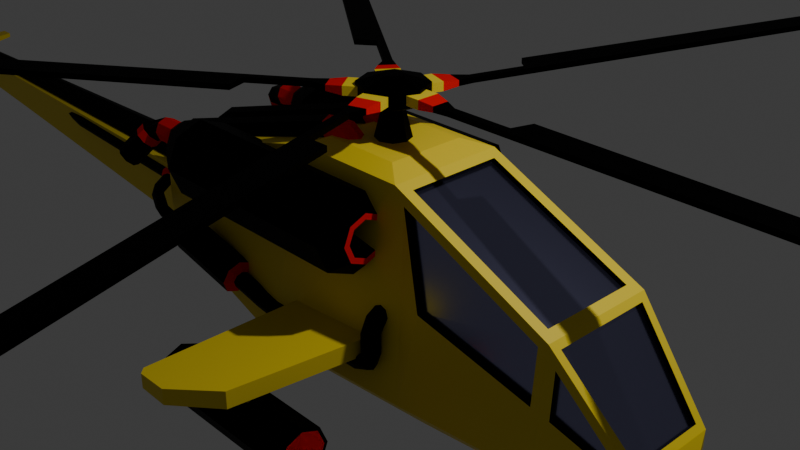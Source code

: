 # Source: Helicopter.blend  (saved by Blender 4.4.32; exported with 4.5.12 LTS)
import bpy
from mathutils import Matrix  # noqa: F401  (used for matrix-valued properties, if any)

bpy.ops.wm.read_factory_settings(use_empty=True)
scene = bpy.context.scene
scene.name = 'Scene'

# ---- collections
col_collection = bpy.data.collections.new('Collection'); scene.collection.children.link(col_collection)

# ---- materials (node trees are filled in below, after node groups)
mat_basematerial = bpy.data.materials.new('BaseMaterial')
mat_basematerial.alpha_threshold = 0.0
mat_basematerial.roughness = 0.5
mat_basematerial.line_color = (0.0, 0.0, 0.0, 1.0)
mat_window = bpy.data.materials.new('Window')
mat_metalbits = bpy.data.materials.new('MetalBits')
mat_redhighlight = bpy.data.materials.new('RedHighlight')

# ---- material node trees
mat_basematerial.use_nodes = True; mat_basematerial.node_tree.nodes.clear()
_N = mat_basematerial.node_tree.nodes; _L = mat_basematerial.node_tree.links
n0 = _N.new('ShaderNodeOutputMaterial'); n0.name = 'Material Output'; n0.location = (300, 300)
n1 = _N.new('ShaderNodeBsdfPrincipled'); n1.name = 'Principled BSDF'; n1.location = (10, 300)
n1.inputs[0].default_value = (0.8001, 0.607, 0.01884, 1.0)
n1.inputs[3].default_value = 1.45
_L.new(n1.outputs[0], n0.inputs[0])
n0.is_active_output = True
mat_window.use_nodes = True; mat_window.node_tree.nodes.clear()
_N = mat_window.node_tree.nodes; _L = mat_window.node_tree.links
n0 = _N.new('ShaderNodeBsdfPrincipled'); n0.name = 'Principled BSDF'; n0.location = (10, 300)
n0.inputs[0].default_value = (0.3, 0.3, 0.5, 1.0)
n0.inputs[1].default_value = 1.0
n0.inputs[2].default_value = 0.2
n1 = _N.new('ShaderNodeOutputMaterial'); n1.name = 'Material Output'; n1.location = (300, 300)
_L.new(n0.outputs[0], n1.inputs[0])
n1.is_active_output = True
mat_metalbits.use_nodes = True; mat_metalbits.node_tree.nodes.clear()
_N = mat_metalbits.node_tree.nodes; _L = mat_metalbits.node_tree.links
n0 = _N.new('ShaderNodeBsdfPrincipled'); n0.name = 'Principled BSDF'; n0.location = (10, 300)
n0.inputs[0].default_value = (0.0, 0.0, 0.0, 1.0)
n0.inputs[1].default_value = 1.0
n0.inputs[2].default_value = 0.7
n1 = _N.new('ShaderNodeOutputMaterial'); n1.name = 'Material Output'; n1.location = (300, 300)
_L.new(n0.outputs[0], n1.inputs[0])
n1.is_active_output = True
mat_redhighlight.use_nodes = True; mat_redhighlight.node_tree.nodes.clear()
_N = mat_redhighlight.node_tree.nodes; _L = mat_redhighlight.node_tree.links
n0 = _N.new('ShaderNodeBsdfPrincipled'); n0.name = 'Principled BSDF'; n0.location = (10, 300)
n0.inputs[0].default_value = (1.0, 0.0, 0.0, 1.0)
n0.inputs[1].default_value = 1.0
n0.inputs[2].default_value = 0.8
n1 = _N.new('ShaderNodeOutputMaterial'); n1.name = 'Material Output'; n1.location = (300, 300)
_L.new(n0.outputs[0], n1.inputs[0])
n1.is_active_output = True

# ---- world
world_world = bpy.data.worlds.new('World'); scene.world = world_world
world_world.use_nodes = True; world_world.node_tree.nodes.clear()
_N = world_world.node_tree.nodes; _L = world_world.node_tree.links
n0 = _N.new('ShaderNodeOutputWorld'); n0.name = 'World Output'; n0.location = (300, 300)
n1 = _N.new('ShaderNodeBackground'); n1.name = 'Background'; n1.location = (10, 300)
n1.inputs[0].default_value = (0.05088, 0.05088, 0.05088, 1.0)
_L.new(n1.outputs[0], n0.inputs[0])
n0.is_active_output = True
world_world.color = (0.05088, 0.05088, 0.05088)
world_world.sun_shadow_jitter_overblur = 0.0

# ---- cameras
cam_camera = bpy.data.cameras.new('Camera')
cam_camera.clip_end = 100.0
cam_camera.ortho_scale = 7.314

# ---- lights
light_light = bpy.data.lights.new('Light', 'POINT')
light_light.energy = 1000.0
light_light.shadow_soft_size = 0.1

# ---- meshes
me_cube = bpy.data.meshes.new('Cube')
me_cube.from_pydata([(0.3794, 0.4479, 0.8713), (1.088, 0.7965, -0.3319), (-0.5164, 0.4479, 0.8713), (2.418, 0.6792, -0.1056), (2.418, 0.7322, -0.6933), (3.347, 0.4355, -0.9642), (3.319, 0.5326, -1.127), (0.7794, 0.6761, 0.6269), (-0.6806, 0.667, 0.7947), (-3.362, 0.5932, 0.05527), (-10.43, 0.1404, -0.5601), (-10.43, 0.1404, -0.6809), (-10.62, 0.07182, -0.4668), (-1.126, 0.2859, -0.4668), (-10.62, 0.05078, -0.5176), (-1.126, 0.2021, -0.669), (-10.62, 1.581e-10, -0.5386), (-1.126, -3.199e-10, -0.7527), (-10.62, 1.581e-10, -0.395), (-1.126, -3.199e-10, -0.1809), (-10.62, 0.05078, -0.416), (-1.126, 0.2021, -0.2647), (-3.778, 0.3278, -0.5009), (-10.79, 0.1404, -0.5601), (-10.79, 0.1404, -0.6809), (-11.04, 0.09041, 0.9217), (-11.36, 0.09041, 0.9217), (-10.3, 0.09041, -0.5009), (-10.92, 0.09041, -0.5009), (-10.8, 0.09041, -0.8071), (-10.72, 0.9143, -0.5884), (-10.72, 0.9143, -0.6525), (-10.91, 0.9143, -0.5884), (-10.91, 0.9143, -0.6525), (-1.0, 0.0, -1.709), (0.6533, 0.0, 0.7947), (-0.6806, 0.0, 0.7947), (1.0, 0.0, -1.709), (2.52, 0.0, -0.03989), (2.52, 0.0, -1.644), (3.405, 0.0, -1.029), (3.405, 0.0, -1.5), (0.3794, 0.0, 0.8713), (-0.5164, 0.0, 0.8713), (-3.362, 0.0, -1.419), (-3.362, 0.0, 0.05527), (-3.778, 0.0, -1.316), (-3.778, 0.0, -0.5009), (-10.3, 0.0, -0.5009), (-10.3, 0.0, -0.8789), (-10.92, 0.0, -0.5009), (-10.8, 0.0, -0.8071), (-11.04, 0.0, 0.9217), (-11.36, 0.0, 0.9217), (0.7645, 0.5453, 0.745), (2.409, 0.5477, 0.009825), (2.606, 0.6989, -0.7653), (0.7759, 0.6048, 0.618), (1.085, 0.7252, -0.3408), (2.415, 0.6079, -0.1145), (2.415, 0.6609, -0.7022), (0.6533, 0.667, 0.7947), (2.578, 0.5714, -0.105), (0.7425, 0.0, 0.696), (0.7645, 0.0, 0.745), (2.409, 0.0, 0.009825), (2.387, 0.0, -0.03923), (0.7425, 0.5453, 0.696), (2.387, 0.5477, -0.03923), (3.321, 0.5389, -1.063), (2.604, 0.66, -0.2651), (2.54, 0.0, -0.1394), (2.578, 0.0, -0.105), (3.347, 0.0, -0.9642), (3.309, 0.0, -0.9986), (3.309, 0.4355, -0.9986), (2.54, 0.5714, -0.1394), (2.52, 0.6696, -0.03989), (3.489, 0.3045, -1.19), (2.587, 0.5912, -0.2691), (2.589, 0.6302, -0.7692), (3.303, 0.4701, -1.067), (3.302, 0.4638, -1.131), (-2.507, 1.123, 0.3135), (0.4579, 1.056, 0.2395), (-2.507, 1.044, 0.1228), (0.4579, 0.9969, 0.09599), (-2.507, 0.8533, 0.04375), (0.4579, 0.8533, 0.03653), (-2.507, 0.6626, 0.1228), (0.4579, 0.7098, 0.09599), (-2.507, 0.5836, 0.3135), (0.4579, 0.6503, 0.2395), (-2.507, 0.6626, 0.5043), (0.4579, 0.7098, 0.3831), (-2.507, 0.8533, 0.5833), (0.4579, 0.8533, 0.4426), (-2.507, 1.044, 0.5043), (0.4579, 0.9969, 0.3831), (0.2678, 1.171, -0.07804), (0.2678, 1.302, 0.2395), (0.2678, 0.8533, -0.2096), (0.2678, 0.5357, -0.07804), (0.2678, 0.4042, 0.2395), (0.2678, 0.5357, 0.5571), (0.2678, 0.8533, 0.6887), (0.2678, 1.171, 0.5571), (0.4579, 1.043, 0.05003), (0.4579, 1.121, 0.2395), (0.4579, 0.8533, -0.02847), (0.4579, 0.6638, 0.05003), (0.4579, 0.5853, 0.2395), (0.4579, 0.6638, 0.4291), (0.4579, 0.8533, 0.5076), (0.4579, 1.043, 0.4291), (0.1131, 0.8719, 0.1715), (0.1131, 0.9001, 0.2395), (0.1131, 0.8038, 0.1432), (0.1131, 0.7357, 0.1715), (0.1131, 0.7075, 0.2395), (0.1131, 0.7357, 0.3076), (0.1131, 0.8038, 0.3358), (0.1131, 0.8719, 0.3076), (-2.188, 1.302, 0.2395), (-2.188, 1.171, -0.07804), (-2.188, 0.8533, -0.2096), (-2.188, 0.5357, -0.07804), (-2.188, 0.4042, 0.2395), (-2.188, 0.5357, 0.5571), (-2.188, 0.8533, 0.6887), (-2.188, 1.171, 0.5571), (-2.633, 0.9959, 0.3727), (-2.633, 0.9542, 0.2718), (-2.633, 0.8533, 0.2301), (-2.633, 0.7525, 0.2718), (-2.633, 0.7107, 0.3727), (-2.633, 0.7525, 0.4735), (-2.633, 0.8533, 0.5153), (-2.633, 0.9542, 0.4735), (-2.893, 0.9959, 0.3727), (-2.893, 0.9542, 0.2718), (-2.893, 0.8533, 0.2301), (-2.893, 0.7525, 0.2718), (-2.893, 0.7107, 0.3727), (-2.893, 0.7525, 0.4735), (-2.893, 0.8533, 0.5153), (-2.893, 0.9542, 0.4735), (-3.016, 1.007, 0.2895), (-2.995, 0.9274, 0.2182), (-3.045, 0.8352, 0.1887), (-3.138, 0.7848, 0.2182), (-3.217, 0.8057, 0.2895), (-3.238, 0.8857, 0.3608), (-3.188, 0.9778, 0.3903), (-3.096, 1.028, 0.3608), (-3.069, 1.06, 0.2145), (-3.048, 0.9805, 0.1432), (-3.098, 0.8883, 0.1136), (-3.191, 0.8379, 0.1432), (-3.271, 0.8588, 0.2145), (-3.291, 0.9387, 0.2858), (-3.241, 1.031, 0.3153), (-3.149, 1.081, 0.2858), (-0.5098, 0.4202, 0.8814), (-0.5581, 0.3783, 0.7924), (-2.058, 0.4202, 0.4539), (-0.6859, 0.4202, 0.8603), (-2.029, 0.3783, 0.3569), (-0.6572, 0.3783, 0.7633), (-2.017, 0.2771, 0.3167), (-0.6453, 0.2771, 0.7231), (-2.029, 0.1759, 0.3569), (-0.6572, 0.1759, 0.7633), (-2.058, 0.134, 0.4539), (-0.6859, 0.134, 0.8603), (-2.087, 0.1759, 0.5509), (-0.7147, 0.1759, 0.9574), (-2.099, 0.2771, 0.5911), (-0.7266, 0.2771, 0.9975), (-2.087, 0.3783, 0.5509), (-0.7147, 0.3783, 0.9574), (-0.5781, 0.2771, 0.7556), (-0.5581, 0.1759, 0.7924), (-0.5098, 0.134, 0.8814), (-0.4615, 0.1759, 0.9703), (-0.4415, 0.2771, 1.007), (-0.4615, 0.3783, 0.9703), (-0.2453, 0.4202, 0.6978), (-0.197, 0.3783, 0.7868), (-0.177, 0.2771, 0.8236), (-0.197, 0.1759, 0.7868), (-0.2453, 0.134, 0.6978), (-0.2935, 0.1759, 0.6089), (-0.3135, 0.2771, 0.5721), (-0.2935, 0.3783, 0.6089), (-3.206, 0.4202, 0.1138), (-3.177, 0.3783, 0.01679), (-3.166, 0.2771, -0.0234), (-3.177, 0.1759, 0.01679), (-3.206, 0.134, 0.1138), (-3.235, 0.1759, 0.2108), (-3.247, 0.2771, 0.251), (-3.235, 0.3783, 0.2108), (-3.39, 0.4202, -0.006301), (-3.301, 0.3783, -0.05458), (-3.264, 0.2771, -0.07458), (-3.301, 0.1759, -0.05458), (-3.39, 0.134, -0.006301), (-3.479, 0.1759, 0.04198), (-3.516, 0.2771, 0.06198), (-3.479, 0.3783, 0.04198), (-3.545, 0.4202, -0.2928), (-3.457, 0.3783, -0.3411), (-3.42, 0.2771, -0.3611), (-3.457, 0.1759, -0.3411), (-3.545, 0.134, -0.2928), (-3.634, 0.1759, -0.2445), (-3.671, 0.2771, -0.2245), (-3.634, 0.3783, -0.2445), (-3.619, 0.386, -0.4279), (-3.545, 0.3541, -0.406), (-3.514, 0.2771, -0.397), (-3.545, 0.2001, -0.406), (-3.619, 0.1683, -0.4279), (-3.693, 0.2001, -0.4497), (-3.723, 0.2771, -0.4588), (-3.693, 0.3541, -0.4497), (-3.251, 1.199, -0.01272), (-3.235, 1.137, -0.06854), (-3.275, 1.064, -0.09166), (-3.347, 1.025, -0.06854), (-3.409, 1.041, -0.01272), (-3.426, 1.104, 0.04309), (-3.386, 1.176, 0.06621), (-3.314, 1.216, 0.04309), (-3.23, 1.221, -0.01272), (-3.209, 1.141, -0.08402), (-3.259, 1.049, -0.1136), (-3.351, 0.9985, -0.08402), (-3.431, 1.019, -0.01272), (-3.452, 1.099, 0.05858), (-3.402, 1.192, 0.08811), (-3.309, 1.242, 0.05858), (-3.078, 1.026, 0.2318), (-3.062, 0.9637, 0.176), (-3.102, 0.8915, 0.1529), (-3.174, 0.8521, 0.176), (-3.236, 0.8684, 0.2318), (-3.253, 0.931, 0.2876), (-3.213, 1.003, 0.3107), (-3.141, 1.043, 0.2876), (-3.778, 0.2188, -1.316), (-3.836, 0.3278, -1.206), (-3.688, 0.3499, -1.286), (-10.3, 0.09041, -0.7697), (-10.3, 0.0, -0.8789), (-10.41, 0.09041, -0.8635), (-10.36, 0.113, -0.7895), (-1.0, 0.7162, -1.709), (-0.9648, 0.9633, -1.433), (-3.362, 0.5932, -1.136), (-3.362, 0.3093, -1.419), (-3.592, 0.4068, -1.305), (0.8666, 0.8461, -1.435), (1.0, 0.5864, -1.709), (2.506, 0.7759, -1.365), (2.52, 0.5134, -1.644), (3.489, 0.2015, -1.321), (3.342, 0.5274, -1.227), (3.489, 0.3045, -1.22), (3.405, 0.5131, -1.029), (3.405, 0.5131, -1.22), (3.489, 0.0, -1.19), (3.489, 0.0, -1.321), (3.405, 0.2283, -1.5), (0.5327, 1.012, -1.043), (0.5827, 0.9825, -1.093), (-0.2161, 1.012, -1.094), (0.4022, 1.012, -1.094), (-0.2161, 0.9825, -1.164), (0.4022, 0.9825, -1.164), (-0.2161, 0.9118, -1.194), (0.4022, 0.9118, -1.194), (-0.2161, 0.8411, -1.164), (0.4022, 0.8411, -1.164), (-0.2161, 0.8118, -1.094), (0.4022, 0.8118, -1.094), (-0.2161, 0.8411, -1.023), (0.4022, 0.8411, -1.023), (-0.2161, 0.9118, -0.9935), (0.4022, 0.9118, -0.9935), (-0.2161, 0.9825, -1.023), (0.4022, 0.9825, -1.023), (0.6034, 0.9118, -1.114), (0.5827, 0.8411, -1.093), (0.5327, 0.8118, -1.043), (0.4827, 0.8411, -0.9935), (0.462, 0.9118, -0.9728), (0.4827, 0.9825, -0.9935), (0.5706, 1.012, -0.9308), (0.4999, 0.9825, -0.9308), (0.4706, 0.9118, -0.9308), (0.4999, 0.8411, -0.9308), (0.5706, 0.8118, -0.9308), (0.6413, 0.8411, -0.9308), (0.6706, 0.9118, -0.9308), (0.6413, 0.9825, -0.9308), (0.5706, 1.012, -0.7171), (0.4999, 0.9825, -0.7171), (0.4706, 0.9118, -0.7171), (0.4999, 0.8411, -0.7171), (0.5706, 0.8118, -0.7171), (0.6413, 0.8411, -0.7171), (0.6706, 0.9118, -0.7171), (0.6413, 0.9825, -0.7171), (0.5706, 0.9232, -0.5293), (0.4999, 0.9025, -0.5501), (0.4706, 0.8525, -0.6001), (0.4999, 0.8025, -0.6501), (0.5706, 0.7818, -0.6708), (0.6413, 0.8025, -0.6501), (0.6706, 0.8525, -0.6001), (0.6413, 0.9025, -0.5501), (0.5706, 0.7509, -0.4333), (0.4999, 0.7509, -0.4626), (0.4706, 0.7509, -0.5333), (0.4999, 0.7509, -0.604), (0.5706, 0.7509, -0.6333), (0.6413, 0.7509, -0.604), (0.6706, 0.7509, -0.5333), (0.6413, 0.7509, -0.4626), (-0.9373, 1.012, -1.094), (-0.9373, 0.9825, -1.164), (-0.9373, 0.9118, -1.194), (-0.9373, 0.8411, -1.164), (-0.9373, 0.8118, -1.094), (-0.9373, 0.8411, -1.023), (-0.9373, 0.9118, -0.9935), (-0.9373, 0.9825, -1.023), (-1.148, 1.012, -1.067), (-1.162, 0.9825, -1.136), (-1.168, 0.9118, -1.165), (-1.162, 0.8411, -1.136), (-1.148, 0.8118, -1.067), (-1.133, 0.8411, -0.9979), (-1.127, 0.9118, -0.9693), (-1.133, 0.9825, -0.9979), (-1.545, 1.012, -0.9836), (-1.559, 0.9825, -1.053), (-1.565, 0.9118, -1.081), (-1.559, 0.8411, -1.053), (-1.545, 0.8118, -0.9836), (-1.53, 0.8411, -0.9144), (-1.524, 0.9118, -0.8857), (-1.53, 0.9825, -0.9144), (-1.597, 1.113, -0.9726), (-1.626, 1.054, -1.111), (-1.638, 0.9118, -1.169), (-1.626, 0.7699, -1.111), (-1.597, 0.7111, -0.9726), (-1.568, 0.7699, -0.8337), (-1.556, 0.9118, -0.7762), (-1.568, 1.054, -0.8337), (-2.527, 1.113, -0.7769), (-2.556, 1.054, -0.9158), (-2.568, 0.9118, -0.9733), (-2.556, 0.7699, -0.9158), (-2.527, 0.7111, -0.7769), (-2.497, 0.7699, -0.6381), (-2.485, 0.9118, -0.5805), (-2.497, 1.054, -0.6381), (-2.577, 0.9856, -0.7664), (-2.587, 0.964, -0.8174), (-2.592, 0.9118, -0.8386), (-2.587, 0.8597, -0.8174), (-2.577, 0.8381, -0.7664), (-2.566, 0.8597, -0.7154), (-2.562, 0.9118, -0.6942), (-2.566, 0.964, -0.7154), (-2.966, 0.9856, -0.6844), (-2.977, 0.964, -0.7354), (-2.982, 0.9118, -0.7566), (-2.977, 0.8597, -0.7354), (-2.966, 0.8381, -0.6844), (-2.956, 0.8597, -0.6334), (-2.951, 0.9118, -0.6122), (-2.956, 0.964, -0.6334), (-2.966, 0.9856, -0.6844), (-2.977, 0.964, -0.7354), (-2.982, 0.9118, -0.7566), (-2.977, 0.8597, -0.7354), (-2.966, 0.8381, -0.6844), (-2.956, 0.8597, -0.6334), (-2.951, 0.9118, -0.6122), (-2.956, 0.964, -0.6334), (-3.035, 0.9856, -0.6699), (-3.037, 0.964, -0.722), (-3.038, 0.9118, -0.7436), (-3.037, 0.8597, -0.722), (-3.035, 0.8381, -0.6699), (-3.034, 0.8597, -0.6178), (-3.033, 0.9118, -0.5962), (-3.034, 0.964, -0.6178), (-3.161, 0.9479, -0.6668), (-3.153, 0.9276, -0.7189), (-3.132, 0.88, -0.7405), (-3.109, 0.8331, -0.7189), (-3.098, 0.8142, -0.6668), (-3.106, 0.8345, -0.6147), (-3.127, 0.8821, -0.5931), (-3.15, 0.9291, -0.6147), (-3.481, 0.7984, -0.6551), (-3.474, 0.7781, -0.7073), (-3.452, 0.7305, -0.7289), (-3.43, 0.6836, -0.7073), (-3.419, 0.6647, -0.6551), (-3.427, 0.685, -0.603), (-3.448, 0.7326, -0.5814), (-3.471, 0.7795, -0.603), (-3.631, 0.6772, -0.6508), (-3.615, 0.6634, -0.7029), (-3.572, 0.6329, -0.7245), (-3.529, 0.6036, -0.7029), (-3.511, 0.5926, -0.6508), (-3.527, 0.6064, -0.5986), (-3.57, 0.6369, -0.577), (-3.613, 0.6662, -0.5986), (-3.787, 0.4544, -0.6418), (-3.771, 0.4406, -0.6939), (-3.728, 0.4101, -0.7155), (-3.685, 0.3808, -0.6939), (-3.667, 0.3698, -0.6418), (-3.683, 0.3836, -0.5897), (-3.726, 0.4141, -0.5681), (-3.769, 0.4434, -0.5897), (-3.894, 0.3936, -0.6381), (-3.897, 0.3723, -0.6902), (-3.903, 0.3204, -0.7118), (-3.907, 0.2684, -0.6902), (-3.907, 0.2467, -0.6381), (-3.903, 0.2681, -0.586), (-3.898, 0.3199, -0.5644), (-3.894, 0.372, -0.586), (-6.142, 0.3113, -0.607), (-6.142, 0.2899, -0.6591), (-6.142, 0.238, -0.6807), (-6.142, 0.186, -0.6591), (-6.142, 0.1643, -0.607), (-6.142, 0.1857, -0.5549), (-6.142, 0.2376, -0.5333), (-6.142, 0.2896, -0.5549), (-6.595, 0.2187, -0.607), (-6.58, 0.2036, -0.6591), (-6.543, 0.1669, -0.6807), (-6.506, 0.1302, -0.6591), (-6.491, 0.1148, -0.607), (-6.506, 0.13, -0.5549), (-6.543, 0.1666, -0.5333), (-6.579, 0.2034, -0.5549)], [], [(36, 8, 9, 45), (8, 259, 260, 9), (4, 1, 58, 60), (1, 4, 265, 263), (70, 69, 81, 79), (4, 3, 77, 265), (43, 2, 8, 36), (2, 0, 61, 8), (7, 1, 263, 61), (258, 34, 44, 261), (47, 22, 27, 48), (45, 9, 22, 47), (12, 13, 15, 14), (14, 15, 17, 16), (18, 19, 21, 20), (20, 21, 13, 12), (251, 46, 49, 255), (48, 27, 25, 52), (23, 10, 30, 32), (52, 25, 26, 53), (27, 28, 26, 25), (256, 255, 49, 51, 29), (23, 24, 29, 28), (10, 23, 28, 27), (30, 31, 33, 32), (24, 23, 32, 33), (10, 11, 31, 30), (11, 24, 33, 31), (28, 50, 53, 26), (24, 11, 257, 256, 29), (29, 51, 50, 28), (262, 261, 44, 46, 251, 253), (11, 10, 27, 254, 257), (9, 260, 262, 253, 252, 22), (0, 42, 35, 61), (65, 55, 68, 66), (73, 5, 75, 74), (259, 8, 61, 263), (0, 2, 43, 42), (37, 264, 266, 39), (56, 6, 268, 265), (3, 7, 61, 77), (70, 56, 265, 77), (58, 57, 59, 60), (3, 4, 60, 59), (7, 3, 59, 57), (1, 7, 57, 58), (54, 55, 77, 61), (64, 54, 61, 35), (55, 65, 38, 77), (67, 63, 66, 68), (55, 54, 67, 68), (54, 64, 63, 67), (62, 5, 270, 77), (72, 62, 77, 38), (5, 73, 40, 270), (76, 71, 74, 75), (5, 62, 76, 75), (62, 72, 71, 76), (39, 266, 274, 41), (267, 269, 78, 272, 273), (69, 70, 77, 270), (6, 69, 270, 271, 268), (80, 79, 81, 82), (56, 70, 79, 80), (6, 56, 80, 82), (69, 6, 82, 81), (123, 100, 99, 124), (124, 99, 101, 125), (125, 101, 102, 126), (126, 102, 103, 127), (127, 103, 104, 128), (128, 104, 105, 129), (98, 96, 121, 122), (129, 105, 106, 130), (130, 106, 100, 123), (83, 85, 132, 131), (108, 107, 99, 100), (107, 109, 101, 99), (109, 110, 102, 101), (110, 111, 103, 102), (111, 112, 104, 103), (112, 113, 105, 104), (113, 114, 106, 105), (114, 108, 100, 106), (84, 86, 107, 108), (86, 88, 109, 107), (88, 90, 110, 109), (90, 92, 111, 110), (92, 94, 112, 111), (94, 96, 113, 112), (96, 98, 114, 113), (98, 84, 108, 114), (115, 116, 122, 121, 120, 119, 118, 117), (94, 92, 119, 120), (90, 88, 117, 118), (86, 84, 116, 115), (84, 98, 122, 116), (96, 94, 120, 121), (92, 90, 118, 119), (88, 86, 115, 117), (85, 83, 123, 124), (87, 85, 124, 125), (89, 87, 125, 126), (91, 89, 126, 127), (93, 91, 127, 128), (95, 93, 128, 129), (97, 95, 129, 130), (83, 97, 130, 123), (137, 138, 146, 145), (97, 83, 131, 138), (93, 95, 137, 136), (89, 91, 135, 134), (85, 87, 133, 132), (95, 97, 138, 137), (91, 93, 136, 135), (87, 89, 134, 133), (140, 141, 149, 148), (135, 136, 144, 143), (133, 134, 142, 141), (131, 132, 140, 139), (138, 131, 139, 146), (136, 137, 145, 144), (134, 135, 143, 142), (132, 133, 141, 140), (154, 147, 155, 162), (145, 146, 154, 153), (143, 144, 152, 151), (141, 142, 150, 149), (139, 140, 148, 147), (146, 139, 147, 154), (144, 145, 153, 152), (142, 143, 151, 150), (162, 155, 235, 242), (152, 153, 161, 160), (150, 151, 159, 158), (148, 149, 157, 156), (153, 154, 162, 161), (151, 152, 160, 159), (149, 150, 158, 157), (147, 148, 156, 155), (186, 185, 189, 188), (166, 180, 186, 163), (165, 166, 168, 167), (184, 183, 191, 190), (174, 172, 182, 183), (167, 168, 170, 169), (185, 184, 190, 189), (180, 178, 185, 186), (169, 170, 172, 171), (163, 186, 188, 187), (172, 170, 181, 182), (171, 172, 174, 173), (182, 181, 193, 192), (168, 166, 163, 164), (173, 174, 176, 175), (194, 187, 188, 189, 190, 191, 192, 193), (178, 176, 184, 185), (175, 176, 178, 177), (170, 168, 164, 181), (183, 182, 192, 191), (177, 178, 180, 179), (181, 164, 194, 193), (176, 174, 183, 184), (179, 180, 166, 165), (167, 169, 197, 196), (164, 163, 187, 194), (201, 202, 210, 209), (175, 177, 201, 200), (179, 165, 195, 202), (169, 171, 198, 197), (177, 179, 202, 201), (171, 173, 199, 198), (173, 175, 200, 199), (165, 167, 196, 195), (208, 209, 217, 216), (199, 200, 208, 207), (197, 198, 206, 205), (195, 196, 204, 203), (202, 195, 203, 210), (200, 201, 209, 208), (198, 199, 207, 206), (196, 197, 205, 204), (211, 212, 220, 219), (206, 207, 215, 214), (204, 205, 213, 212), (209, 210, 218, 217), (207, 208, 216, 215), (205, 206, 214, 213), (203, 204, 212, 211), (210, 203, 211, 218), (219, 220, 221, 222, 223, 224, 225, 226), (218, 211, 219, 226), (216, 217, 225, 224), (214, 215, 223, 222), (212, 213, 221, 220), (217, 218, 226, 225), (215, 216, 224, 223), (213, 214, 222, 221), (233, 234, 250, 249), (160, 161, 241, 240), (158, 159, 239, 238), (156, 157, 237, 236), (161, 162, 242, 241), (159, 160, 240, 239), (157, 158, 238, 237), (155, 156, 236, 235), (228, 227, 235, 236), (229, 228, 236, 237), (230, 229, 237, 238), (231, 230, 238, 239), (232, 231, 239, 240), (233, 232, 240, 241), (234, 233, 241, 242), (227, 234, 242, 235), (243, 244, 245, 246, 247, 248, 249, 250), (231, 232, 248, 247), (229, 230, 246, 245), (227, 228, 244, 243), (234, 227, 243, 250), (232, 233, 249, 248), (230, 231, 247, 246), (228, 229, 245, 244), (251, 252, 253), (254, 255, 256, 257), (251, 255, 254, 252), (22, 252, 254, 27), (260, 261, 262), (274, 268, 271), (264, 258, 259, 263), (266, 264, 263, 265), (274, 266, 265, 268), (258, 261, 260, 259), (258, 264, 37, 34), (272, 78, 270, 40), (269, 267, 274, 271), (267, 273, 41, 274), (78, 269, 271, 270), (296, 295, 303, 302), (282, 280, 276, 293), (277, 278, 280, 279), (276, 275, 299, 306), (288, 286, 295, 296), (279, 280, 282, 281), (293, 276, 306, 305), (278, 292, 298, 275), (281, 282, 284, 283), (297, 296, 302, 301), (286, 284, 294, 295), (283, 284, 286, 285), (275, 298, 300, 299), (292, 290, 297, 298), (285, 286, 288, 287), (299, 300, 308, 307), (284, 282, 293, 294), (287, 288, 290, 289), (280, 278, 275, 276), (294, 293, 305, 304), (289, 290, 292, 291), (298, 297, 301, 300), (290, 288, 296, 297), (291, 292, 278, 277), (287, 289, 337, 336), (295, 294, 304, 303), (313, 314, 322, 321), (306, 299, 307, 314), (304, 305, 313, 312), (302, 303, 311, 310), (300, 301, 309, 308), (305, 306, 314, 313), (303, 304, 312, 311), (301, 302, 310, 309), (316, 317, 325, 324), (311, 312, 320, 319), (309, 310, 318, 317), (307, 308, 316, 315), (314, 307, 315, 322), (312, 313, 321, 320), (310, 311, 319, 318), (308, 309, 317, 316), (330, 323, 324, 325, 326, 327, 328, 329), (321, 322, 330, 329), (319, 320, 328, 327), (317, 318, 326, 325), (315, 316, 324, 323), (322, 315, 323, 330), (320, 321, 329, 328), (318, 319, 327, 326), (331, 332, 340, 339), (291, 277, 331, 338), (281, 283, 334, 333), (289, 291, 338, 337), (283, 285, 335, 334), (285, 287, 336, 335), (277, 279, 332, 331), (279, 281, 333, 332), (340, 341, 349, 348), (338, 331, 339, 346), (336, 337, 345, 344), (334, 335, 343, 342), (332, 333, 341, 340), (337, 338, 346, 345), (335, 336, 344, 343), (333, 334, 342, 341), (354, 347, 355, 362), (345, 346, 354, 353), (343, 344, 352, 351), (341, 342, 350, 349), (339, 340, 348, 347), (346, 339, 347, 354), (344, 345, 353, 352), (342, 343, 351, 350), (357, 358, 366, 365), (352, 353, 361, 360), (350, 351, 359, 358), (348, 349, 357, 356), (353, 354, 362, 361), (351, 352, 360, 359), (349, 350, 358, 357), (347, 348, 356, 355), (369, 370, 378, 377), (355, 356, 364, 363), (362, 355, 363, 370), (360, 361, 369, 368), (358, 359, 367, 366), (356, 357, 365, 364), (361, 362, 370, 369), (359, 360, 368, 367), (374, 375, 383, 382), (367, 368, 376, 375), (365, 366, 374, 373), (363, 364, 372, 371), (370, 363, 371, 378), (368, 369, 377, 376), (366, 367, 375, 374), (364, 365, 373, 372), (385, 386, 394, 393), (372, 373, 381, 380), (377, 378, 386, 385), (375, 376, 384, 383), (373, 374, 382, 381), (371, 372, 380, 379), (378, 371, 379, 386), (376, 377, 385, 384), (392, 393, 401, 400), (383, 384, 392, 391), (381, 382, 390, 389), (379, 380, 388, 387), (386, 379, 387, 394), (384, 385, 393, 392), (382, 383, 391, 390), (380, 381, 389, 388), (398, 399, 407, 406), (390, 391, 399, 398), (388, 389, 397, 396), (393, 394, 402, 401), (391, 392, 400, 399), (389, 390, 398, 397), (387, 388, 396, 395), (394, 387, 395, 402), (410, 403, 411, 418), (396, 397, 405, 404), (401, 402, 410, 409), (399, 400, 408, 407), (397, 398, 406, 405), (395, 396, 404, 403), (402, 395, 403, 410), (400, 401, 409, 408), (415, 416, 424, 423), (408, 409, 417, 416), (406, 407, 415, 414), (404, 405, 413, 412), (409, 410, 418, 417), (407, 408, 416, 415), (405, 406, 414, 413), (403, 404, 412, 411), (426, 419, 427, 434), (413, 414, 422, 421), (411, 412, 420, 419), (418, 411, 419, 426), (416, 417, 425, 424), (414, 415, 423, 422), (412, 413, 421, 420), (417, 418, 426, 425), (429, 430, 438, 437), (424, 425, 433, 432), (422, 423, 431, 430), (420, 421, 429, 428), (425, 426, 434, 433), (423, 424, 432, 431), (421, 422, 430, 429), (419, 420, 428, 427), (435, 436, 444, 443), (427, 428, 436, 435), (434, 427, 435, 442), (432, 433, 441, 440), (430, 431, 439, 438), (428, 429, 437, 436), (433, 434, 442, 441), (431, 432, 440, 439), (449, 450, 458, 457), (442, 435, 443, 450), (440, 441, 449, 448), (438, 439, 447, 446), (436, 437, 445, 444), (441, 442, 450, 449), (439, 440, 448, 447), (437, 438, 446, 445), (451, 452, 453, 454, 455, 456, 457, 458), (447, 448, 456, 455), (445, 446, 454, 453), (443, 444, 452, 451), (450, 443, 451, 458), (448, 449, 457, 456), (446, 447, 455, 454), (444, 445, 453, 452)])
me_cube.polygons.foreach_set('material_index', [0, 0, 2, 0, 2, 0, 0, 0, 0, 0, 0, 0, 2, 2, 2, 2, 0, 0, 0, 0, 0, 0, 0, 0, 0, 0, 0, 0, 0, 0, 0, 0, 0, 0, 0, 2, 2, 0, 0, 0, 0, 0, 0, 1, 2, 2, 2, 0, 0, 0, 1, 2, 2, 0, 0, 0, 1, 2, 2, 0, 0, 0, 0, 1, 2, 2, 2, 2, 2, 2, 2, 2, 2, 2, 2, 2, 2, 2, 2, 2, 2, 2, 2, 2, 2, 3, 3, 3, 3, 3, 3, 3, 3, 2, 2, 2, 2, 2, 2, 2, 2, 2, 2, 2, 2, 2, 2, 2, 2, 3, 2, 2, 2, 2, 2, 2, 2, 2, 3, 3, 3, 3, 3, 3, 3, 3, 2, 2, 2, 2, 2, 2, 2, 2, 3, 3, 3, 3, 3, 3, 3, 3, 3, 2, 3, 3, 2, 3, 3, 2, 3, 3, 2, 3, 3, 2, 2, 3, 2, 3, 3, 2, 3, 3, 2, 2, 3, 2, 2, 2, 2, 2, 2, 2, 2, 2, 2, 2, 2, 2, 2, 2, 2, 2, 2, 2, 2, 2, 2, 2, 2, 2, 2, 2, 2, 2, 2, 2, 2, 2, 2, 2, 2, 2, 2, 2, 2, 2, 2, 2, 2, 2, 2, 2, 2, 2, 2, 2, 2, 2, 2, 2, 2, 0, 0, 0, 0, 0, 0, 0, 0, 0, 0, 0, 0, 0, 0, 0, 2, 2, 2, 2, 2, 2, 2, 2, 2, 2, 2, 2, 2, 2, 2, 2, 2, 2, 2, 2, 2, 2, 2, 2, 2, 2, 2, 2, 2, 2, 2, 2, 2, 2, 2, 2, 2, 2, 2, 2, 2, 2, 2, 2, 2, 2, 2, 2, 2, 2, 2, 2, 2, 2, 2, 2, 2, 2, 2, 2, 2, 2, 2, 2, 2, 2, 3, 2, 2, 2, 2, 2, 2, 2, 2, 3, 3, 3, 3, 3, 3, 3, 3, 2, 2, 2, 2, 2, 2, 2, 2, 3, 3, 3, 3, 3, 3, 3, 2, 2, 2, 2, 2, 2, 2, 2, 2, 2, 2, 2, 2, 2, 2, 2, 2, 2, 2, 2, 2, 2, 2, 2, 2, 2, 2, 2, 2, 2, 2, 2, 2, 2, 2, 2, 2, 2, 2, 2, 2, 2, 2, 2, 2, 2, 2, 2, 3, 2, 2, 2, 2, 2, 2, 2, 2, 3, 3, 3, 3, 3, 3, 3, 2, 2, 2, 2, 2, 2, 2, 2, 2, 2, 2, 2, 2, 2, 2, 2])
_uv = me_cube.uv_layers.new(name='UVMap')
_uv.uv.foreach_set('vector', [0.875, 0.625, 0.875, 0.5, 0.875, 0.5, 0.875, 0.625, 0.625, 0.25, 0.4026, 0.25, 0.423, 0.25, 0.625, 0.25, 0.3895, 0.5, 0.3863, 0.5, 0.3863, 0.5, 0.3895, 0.5, 0.3863, 0.5, 0.3895, 0.5, 0.3793, 0.5, 0.377, 0.5, 0.6036, 0.5, 0.5832, 0.5, 0.5832, 0.5, 0.6036, 0.5, 0.3895, 0.5, 0.6097, 0.5, 0.625, 0.5, 0.4004, 0.5, 0.834, 0.625, 0.834, 0.541, 0.875, 0.5, 0.875, 0.625, 0.834, 0.541, 0.666, 0.541, 0.625, 0.5, 0.875, 0.5, 0.6127, 0.5, 0.3863, 0.5, 0.4445, 0.5, 0.625, 0.5, 0.125, 0.5355, 0.125, 0.625, 0.125, 0.625, 0.125, 0.5598, 0.875, 0.625, 0.875, 0.5, 0.875, 0.5, 0.875, 0.625, 0.875, 0.625, 0.875, 0.5, 0.875, 0.5, 0.875, 0.625, 1.0, 0.5, 1.0, 1.0, 0.875, 1.0, 0.875, 0.5, 0.875, 0.5, 0.875, 1.0, 0.75, 1.0, 0.75, 0.5, 0.25, 0.5, 0.25, 1.0, 0.125, 1.0, 0.125, 0.5, 0.125, 0.5, 0.125, 1.0, 0.0, 1.0, 0.0, 0.5, 0.125, 0.5416, 0.125, 0.625, 0.125, 0.625, 0.125, 0.625, 0.875, 0.625, 0.875, 0.5, 0.875, 0.5, 0.875, 0.625, 0.54, 0.25, 0.54, 0.25, 0.54, 0.25, 0.54, 0.25, 0.875, 0.625, 0.875, 0.5, 0.875, 0.5, 0.875, 0.625, 0.625, 0.25, 0.625, 0.25, 0.625, 0.25, 0.625, 0.25, 0.125, 0.5, 0.125, 0.625, 0.125, 0.625, 0.125, 0.625, 0.125, 0.5, 0.54, 0.25, 0.46, 0.25, 0.375, 0.25, 0.625, 0.25, 0.54, 0.25, 0.54, 0.25, 0.625, 0.25, 0.625, 0.25, 0.54, 0.25, 0.46, 0.25, 0.46, 0.25, 0.54, 0.25, 0.46, 0.25, 0.54, 0.25, 0.54, 0.25, 0.46, 0.25, 0.54, 0.25, 0.46, 0.25, 0.46, 0.25, 0.54, 0.25, 0.46, 0.25, 0.46, 0.25, 0.46, 0.25, 0.46, 0.25, 0.625, 0.25, 0.75, 0.5, 0.75, 0.5, 0.625, 0.25, 0.46, 0.25, 0.46, 0.25, 0.4134, 0.25, 0.375, 0.25, 0.375, 0.25, 0.375, 0.25, 0.375, 0.625, 0.75, 0.5, 0.625, 0.25, 0.125, 0.5, 0.125, 0.5598, 0.125, 0.625, 0.125, 0.625, 0.125, 0.5416, 0.125, 0.5, 0.46, 0.25, 0.54, 0.25, 0.625, 0.25, 0.4472, 0.25, 0.4134, 0.25, 0.625, 0.25, 0.423, 0.25, 0.375, 0.25, 0.375, 0.25, 0.4085, 0.25, 0.625, 0.25, 0.666, 0.541, 0.666, 0.625, 0.625, 0.625, 0.625, 0.5, 0.625, 0.6023, 0.625, 0.5227, 0.625, 0.5227, 0.625, 0.6023, 0.625, 0.6044, 0.625, 0.5206, 0.625, 0.5206, 0.625, 0.6044, 0.4026, 0.25, 0.625, 0.25, 0.625, 0.5, 0.4025, 0.4871, 0.666, 0.541, 0.834, 0.541, 0.834, 0.625, 0.666, 0.625, 0.375, 0.625, 0.375, 0.5408, 0.375, 0.5446, 0.375, 0.625, 0.3927, 0.5, 0.4118, 0.5, 0.4019, 0.5, 0.3801, 0.5, 0.6097, 0.5, 0.6127, 0.5, 0.625, 0.5, 0.625, 0.5, 0.6036, 0.5, 0.3927, 0.5, 0.4361, 0.5, 0.625, 0.5, 0.3863, 0.5, 0.6127, 0.5, 0.6097, 0.5, 0.3895, 0.5, 0.6097, 0.5, 0.3895, 0.5, 0.3895, 0.5, 0.6097, 0.5, 0.6127, 0.5, 0.6097, 0.5, 0.6097, 0.5, 0.6127, 0.5, 0.3863, 0.5, 0.6127, 0.5, 0.6127, 0.5, 0.3863, 0.5, 0.625, 0.5228, 0.625, 0.5227, 0.625, 0.5, 0.625, 0.5, 0.625, 0.6022, 0.625, 0.5228, 0.625, 0.5, 0.625, 0.625, 0.625, 0.5227, 0.625, 0.6023, 0.625, 0.625, 0.625, 0.5, 0.625, 0.5228, 0.625, 0.6022, 0.625, 0.6023, 0.625, 0.5227, 0.625, 0.5227, 0.625, 0.5228, 0.625, 0.5228, 0.625, 0.5227, 0.625, 0.5228, 0.625, 0.6022, 0.625, 0.6022, 0.625, 0.5228, 0.625, 0.5169, 0.625, 0.5206, 0.625, 0.5, 0.625, 0.5, 0.625, 0.6081, 0.625, 0.5169, 0.625, 0.5, 0.625, 0.625, 0.625, 0.5206, 0.625, 0.6044, 0.625, 0.625, 0.625, 0.5, 0.625, 0.5169, 0.625, 0.6081, 0.625, 0.6044, 0.625, 0.5206, 0.625, 0.5206, 0.625, 0.5169, 0.625, 0.5169, 0.625, 0.5206, 0.625, 0.5169, 0.625, 0.6081, 0.625, 0.6081, 0.625, 0.5169, 0.375, 0.625, 0.375, 0.5446, 0.375, 0.5694, 0.375, 0.625, 0.4216, 0.5781, 0.5431, 0.5214, 0.5784, 0.5214, 0.5784, 0.6036, 0.4216, 0.6036, 0.5832, 0.5, 0.6036, 0.5, 0.625, 0.5, 0.625, 0.5, 0.4118, 0.5, 0.5832, 0.5, 0.625, 0.5, 0.5236, 0.5, 0.4019, 0.5, 0.3927, 0.5, 0.6036, 0.5, 0.5832, 0.5, 0.4118, 0.5, 0.3927, 0.5, 0.6036, 0.5, 0.6036, 0.5, 0.3927, 0.5, 0.4118, 0.5, 0.3927, 0.5, 0.3927, 0.5, 0.4118, 0.5, 0.5832, 0.5, 0.4118, 0.5, 0.4118, 0.5, 0.5832, 0.5, 1.0, 0.5, 1.0, 1.0, 0.875, 1.0, 0.875, 0.5, 0.875, 0.5, 0.875, 1.0, 0.75, 1.0, 0.75, 0.5, 0.75, 0.5, 0.75, 1.0, 0.625, 1.0, 0.625, 0.5, 0.625, 0.5, 0.625, 1.0, 0.5, 1.0, 0.5, 0.5, 0.5, 0.5, 0.5, 1.0, 0.375, 1.0, 0.375, 0.5, 0.375, 0.5, 0.375, 1.0, 0.25, 1.0, 0.25, 0.5, 0.1733, 0.3267, 0.1415, 0.25, 0.1415, 0.25, 0.1733, 0.3267, 0.25, 0.5, 0.25, 1.0, 0.125, 1.0, 0.125, 0.5, 0.125, 0.5, 0.125, 1.0, 0.0, 1.0, 0.0, 0.5, 0.75, 0.4183, 0.869, 0.369, 0.869, 0.369, 0.75, 0.4183, 0.25, 0.3932, 0.3513, 0.3513, 0.4197, 0.4197, 0.25, 0.49, 0.3513, 0.3513, 0.3932, 0.25, 0.49, 0.25, 0.4197, 0.4197, 0.3932, 0.25, 0.3513, 0.1487, 0.4197, 0.08029, 0.49, 0.25, 0.3513, 0.1487, 0.25, 0.1068, 0.25, 0.01, 0.4197, 0.08029, 0.25, 0.1068, 0.1487, 0.1487, 0.08029, 0.08029, 0.25, 0.01, 0.1487, 0.1487, 0.1068, 0.25, 0.01, 0.25, 0.08029, 0.08029, 0.1068, 0.25, 0.1487, 0.3513, 0.08029, 0.4197, 0.01, 0.25, 0.1487, 0.3513, 0.25, 0.3932, 0.25, 0.49, 0.08029, 0.4197, 0.25, 0.3585, 0.3267, 0.3267, 0.3513, 0.3513, 0.25, 0.3932, 0.3267, 0.3267, 0.3585, 0.25, 0.3932, 0.25, 0.3513, 0.3513, 0.3585, 0.25, 0.3267, 0.1733, 0.3513, 0.1487, 0.3932, 0.25, 0.3267, 0.1733, 0.25, 0.1415, 0.25, 0.1068, 0.3513, 0.1487, 0.25, 0.1415, 0.1733, 0.1733, 0.1487, 0.1487, 0.25, 0.1068, 0.1733, 0.1733, 0.1415, 0.25, 0.1068, 0.25, 0.1487, 0.1487, 0.1415, 0.25, 0.1733, 0.3267, 0.1487, 0.3513, 0.1068, 0.25, 0.1733, 0.3267, 0.25, 0.3585, 0.25, 0.3932, 0.1487, 0.3513, 0.3267, 0.3267, 0.25, 0.3585, 0.1733, 0.3267, 0.1415, 0.25, 0.1733, 0.1733, 0.25, 0.1415, 0.3267, 0.1733, 0.3585, 0.25, 0.1733, 0.1733, 0.25, 0.1415, 0.25, 0.1415, 0.1733, 0.1733, 0.3267, 0.1733, 0.3585, 0.25, 0.3585, 0.25, 0.3267, 0.1733, 0.3267, 0.3267, 0.25, 0.3585, 0.25, 0.3585, 0.3267, 0.3267, 0.25, 0.3585, 0.1733, 0.3267, 0.1733, 0.3267, 0.25, 0.3585, 0.1415, 0.25, 0.1733, 0.1733, 0.1733, 0.1733, 0.1415, 0.25, 0.25, 0.1415, 0.3267, 0.1733, 0.3267, 0.1733, 0.25, 0.1415, 0.3585, 0.25, 0.3267, 0.3267, 0.3267, 0.3267, 0.3585, 0.25, 0.869, 0.369, 0.75, 0.4183, 0.75, 0.49, 0.9197, 0.4197, 0.9183, 0.25, 0.869, 0.369, 0.9197, 0.4197, 0.99, 0.25, 0.869, 0.131, 0.9183, 0.25, 0.99, 0.25, 0.9197, 0.08029, 0.75, 0.08171, 0.869, 0.131, 0.9197, 0.08029, 0.75, 0.01, 0.631, 0.131, 0.75, 0.08171, 0.75, 0.01, 0.5803, 0.08029, 0.5817, 0.25, 0.631, 0.131, 0.5803, 0.08029, 0.51, 0.25, 0.631, 0.369, 0.5817, 0.25, 0.51, 0.25, 0.5803, 0.4197, 0.75, 0.4183, 0.631, 0.369, 0.5803, 0.4197, 0.75, 0.49, 0.5817, 0.25, 0.631, 0.369, 0.631, 0.369, 0.5817, 0.25, 0.631, 0.369, 0.75, 0.4183, 0.75, 0.4183, 0.631, 0.369, 0.631, 0.131, 0.5817, 0.25, 0.5817, 0.25, 0.631, 0.131, 0.869, 0.131, 0.75, 0.08171, 0.75, 0.08171, 0.869, 0.131, 0.869, 0.369, 0.9183, 0.25, 0.9183, 0.25, 0.869, 0.369, 0.5817, 0.25, 0.631, 0.369, 0.631, 0.369, 0.5817, 0.25, 0.75, 0.08171, 0.631, 0.131, 0.631, 0.131, 0.75, 0.08171, 0.9183, 0.25, 0.869, 0.131, 0.869, 0.131, 0.9183, 0.25, 0.869, 0.369, 0.9183, 0.25, 0.9183, 0.25, 0.869, 0.369, 0.75, 0.08171, 0.631, 0.131, 0.631, 0.131, 0.75, 0.08171, 0.9183, 0.25, 0.869, 0.131, 0.869, 0.131, 0.9183, 0.25, 0.75, 0.4183, 0.869, 0.369, 0.869, 0.369, 0.75, 0.4183, 0.631, 0.369, 0.75, 0.4183, 0.75, 0.4183, 0.631, 0.369, 0.631, 0.131, 0.5817, 0.25, 0.5817, 0.25, 0.631, 0.131, 0.869, 0.131, 0.75, 0.08171, 0.75, 0.08171, 0.869, 0.131, 0.869, 0.369, 0.9183, 0.25, 0.9183, 0.25, 0.869, 0.369, 0.631, 0.369, 0.75, 0.4183, 0.75, 0.4183, 0.631, 0.369, 0.5817, 0.25, 0.631, 0.369, 0.631, 0.369, 0.5817, 0.25, 0.75, 0.08171, 0.631, 0.131, 0.631, 0.131, 0.75, 0.08171, 0.9183, 0.25, 0.869, 0.131, 0.869, 0.131, 0.9183, 0.25, 0.75, 0.4183, 0.869, 0.369, 0.869, 0.369, 0.75, 0.4183, 0.631, 0.369, 0.75, 0.4183, 0.75, 0.4183, 0.631, 0.369, 0.631, 0.131, 0.5817, 0.25, 0.5817, 0.25, 0.631, 0.131, 0.869, 0.131, 0.75, 0.08171, 0.75, 0.08171, 0.869, 0.131, 0.631, 0.369, 0.75, 0.4183, 0.75, 0.4183, 0.631, 0.369, 0.631, 0.131, 0.5817, 0.25, 0.5817, 0.25, 0.631, 0.131, 0.869, 0.131, 0.75, 0.08171, 0.75, 0.08171, 0.869, 0.131, 0.869, 0.369, 0.9183, 0.25, 0.9183, 0.25, 0.869, 0.369, 0.5817, 0.25, 0.631, 0.369, 0.631, 0.369, 0.5817, 0.25, 0.75, 0.08171, 0.631, 0.131, 0.631, 0.131, 0.75, 0.08171, 0.9183, 0.25, 0.869, 0.131, 0.869, 0.131, 0.9183, 0.25, 0.75, 0.4183, 0.869, 0.369, 0.869, 0.369, 0.75, 0.4183, 0.125, 1.0, 0.25, 1.0, 0.25, 1.0, 0.125, 1.0, 0.0, 1.0, 0.125, 1.0, 0.125, 1.0, 0.0, 1.0, 1.0, 0.5, 1.0, 1.0, 0.875, 1.0, 0.875, 0.5, 0.375, 1.0, 0.5, 1.0, 0.5, 1.0, 0.375, 1.0, 0.5, 1.0, 0.625, 1.0, 0.625, 1.0, 0.5, 1.0, 0.875, 0.5, 0.875, 1.0, 0.75, 1.0, 0.75, 0.5, 0.25, 1.0, 0.375, 1.0, 0.375, 1.0, 0.25, 1.0, 0.125, 1.0, 0.25, 1.0, 0.25, 1.0, 0.125, 1.0, 0.75, 0.5, 0.75, 1.0, 0.625, 1.0, 0.625, 0.5, 0.0, 1.0, 0.125, 1.0, 0.125, 1.0, 0.0, 1.0, 0.625, 1.0, 0.75, 1.0, 0.75, 1.0, 0.625, 1.0, 0.625, 0.5, 0.625, 1.0, 0.5, 1.0, 0.5, 0.5, 0.625, 1.0, 0.75, 1.0, 0.75, 1.0, 0.625, 1.0, 0.875, 1.0, 1.0, 1.0, 1.0, 1.0, 0.875, 1.0, 0.5, 0.5, 0.5, 1.0, 0.375, 1.0, 0.375, 0.5, 0.4197, 0.4197, 0.25, 0.49, 0.08029, 0.4197, 0.01, 0.25, 0.08029, 0.08029, 0.25, 0.01, 0.4197, 0.08029, 0.49, 0.25, 0.25, 1.0, 0.375, 1.0, 0.375, 1.0, 0.25, 1.0, 0.375, 0.5, 0.375, 1.0, 0.25, 1.0, 0.25, 0.5, 0.75, 1.0, 0.875, 1.0, 0.875, 1.0, 0.75, 1.0, 0.5, 1.0, 0.625, 1.0, 0.625, 1.0, 0.5, 1.0, 0.25, 0.5, 0.25, 1.0, 0.125, 1.0, 0.125, 0.5, 0.75, 1.0, 0.875, 1.0, 0.875, 1.0, 0.75, 1.0, 0.375, 1.0, 0.5, 1.0, 0.5, 1.0, 0.375, 1.0, 0.125, 0.5, 0.125, 1.0, 0.0, 1.0, 0.0, 0.5, 0.875, 0.5, 0.75, 0.5, 0.75, 0.5, 0.875, 0.5, 0.875, 1.0, 1.0, 1.0, 1.0, 1.0, 0.875, 1.0, 0.25, 0.5, 0.125, 0.5, 0.125, 0.5, 0.25, 0.5, 0.375, 0.5, 0.25, 0.5, 0.25, 0.5, 0.375, 0.5, 0.125, 0.5, 0.0, 0.5, 0.0, 0.5, 0.125, 0.5, 0.75, 0.5, 0.625, 0.5, 0.625, 0.5, 0.75, 0.5, 0.25, 0.5, 0.125, 0.5, 0.125, 0.5, 0.25, 0.5, 0.625, 0.5, 0.5, 0.5, 0.5, 0.5, 0.625, 0.5, 0.5, 0.5, 0.375, 0.5, 0.375, 0.5, 0.5, 0.5, 1.0, 0.5, 0.875, 0.5, 0.875, 0.5, 1.0, 0.5, 0.375, 0.5, 0.25, 0.5, 0.25, 0.5, 0.375, 0.5, 0.5, 0.5, 0.375, 0.5, 0.375, 0.5, 0.5, 0.5, 0.75, 0.5, 0.625, 0.5, 0.625, 0.5, 0.75, 0.5, 1.0, 0.5, 0.875, 0.5, 0.875, 0.5, 1.0, 0.5, 0.125, 0.5, 0.0, 0.5, 0.0, 0.5, 0.125, 0.5, 0.375, 0.5, 0.25, 0.5, 0.25, 0.5, 0.375, 0.5, 0.625, 0.5, 0.5, 0.5, 0.5, 0.5, 0.625, 0.5, 0.875, 0.5, 0.75, 0.5, 0.75, 0.5, 0.875, 0.5, 1.0, 0.5, 0.875, 0.5, 0.875, 0.5, 1.0, 0.5, 0.625, 0.5, 0.5, 0.5, 0.5, 0.5, 0.625, 0.5, 0.875, 0.5, 0.75, 0.5, 0.75, 0.5, 0.875, 0.5, 0.25, 0.5, 0.125, 0.5, 0.125, 0.5, 0.25, 0.5, 0.5, 0.5, 0.375, 0.5, 0.375, 0.5, 0.5, 0.5, 0.75, 0.5, 0.625, 0.5, 0.625, 0.5, 0.75, 0.5, 1.0, 0.5, 0.875, 0.5, 0.875, 0.5, 1.0, 0.5, 0.125, 0.5, 0.0, 0.5, 0.0, 0.5, 0.125, 0.5, 0.75, 0.49, 0.9197, 0.4197, 0.99, 0.25, 0.9197, 0.08029, 0.75, 0.01, 0.5803, 0.08029, 0.51, 0.25, 0.5803, 0.4197, 0.125, 0.5, 0.0, 0.5, 0.0, 0.5, 0.125, 0.5, 0.375, 0.5, 0.25, 0.5, 0.25, 0.5, 0.375, 0.5, 0.625, 0.5, 0.5, 0.5, 0.5, 0.5, 0.625, 0.5, 0.875, 0.5, 0.75, 0.5, 0.75, 0.5, 0.875, 0.5, 0.25, 0.5, 0.125, 0.5, 0.125, 0.5, 0.25, 0.5, 0.5, 0.5, 0.375, 0.5, 0.375, 0.5, 0.5, 0.5, 0.75, 0.5, 0.625, 0.5, 0.625, 0.5, 0.75, 0.5, 0.6183, 0.25, 0.6568, 0.3432, 0.6568, 0.3432, 0.6183, 0.25, 0.631, 0.131, 0.5817, 0.25, 0.5817, 0.25, 0.631, 0.131, 0.869, 0.131, 0.75, 0.08171, 0.75, 0.08171, 0.869, 0.131, 0.869, 0.369, 0.9183, 0.25, 0.9183, 0.25, 0.869, 0.369, 0.5817, 0.25, 0.631, 0.369, 0.631, 0.369, 0.5817, 0.25, 0.75, 0.08171, 0.631, 0.131, 0.631, 0.131, 0.75, 0.08171, 0.9183, 0.25, 0.869, 0.131, 0.869, 0.131, 0.9183, 0.25, 0.75, 0.4183, 0.869, 0.369, 0.869, 0.369, 0.75, 0.4183, 0.8432, 0.3432, 0.75, 0.3817, 0.75, 0.4183, 0.869, 0.369, 0.8817, 0.25, 0.8432, 0.3432, 0.869, 0.369, 0.9183, 0.25, 0.8432, 0.1568, 0.8817, 0.25, 0.9183, 0.25, 0.869, 0.131, 0.75, 0.1183, 0.8432, 0.1568, 0.869, 0.131, 0.75, 0.08171, 0.6568, 0.1568, 0.75, 0.1183, 0.75, 0.08171, 0.631, 0.131, 0.6183, 0.25, 0.6568, 0.1568, 0.631, 0.131, 0.5817, 0.25, 0.6568, 0.3432, 0.6183, 0.25, 0.5817, 0.25, 0.631, 0.369, 0.75, 0.3817, 0.6568, 0.3432, 0.631, 0.369, 0.75, 0.4183, 0.75, 0.3817, 0.8432, 0.3432, 0.8817, 0.25, 0.8432, 0.1568, 0.75, 0.1183, 0.6568, 0.1568, 0.6183, 0.25, 0.6568, 0.3432, 0.75, 0.1183, 0.6568, 0.1568, 0.6568, 0.1568, 0.75, 0.1183, 0.8817, 0.25, 0.8432, 0.1568, 0.8432, 0.1568, 0.8817, 0.25, 0.75, 0.3817, 0.8432, 0.3432, 0.8432, 0.3432, 0.75, 0.3817, 0.6568, 0.3432, 0.75, 0.3817, 0.75, 0.3817, 0.6568, 0.3432, 0.6568, 0.1568, 0.6183, 0.25, 0.6183, 0.25, 0.6568, 0.1568, 0.8432, 0.1568, 0.75, 0.1183, 0.75, 0.1183, 0.8432, 0.1568, 0.8432, 0.3432, 0.8817, 0.25, 0.8817, 0.25, 0.8432, 0.3432, 0.125, 0.5416, 0.125, 0.5, 0.125, 0.5, 0.125, 0.5, 0.125, 0.625, 0.125, 0.5, 0.125, 0.5, 0.125, 0.5416, 0.125, 0.625, 0.125, 0.5, 0.125, 0.5, 0.625, 0.25, 0.4085, 0.25, 0.4472, 0.25, 0.625, 0.25, 0.125, 0.5, 0.125, 0.5598, 0.125, 0.5, 0.375, 0.5694, 0.375, 0.4983, 0.5236, 0.5, 0.375, 0.5408, 0.125, 0.5355, 0.1297, 0.5, 0.3586, 0.5, 0.375, 0.5446, 0.375, 0.5408, 0.377, 0.5, 0.3793, 0.5, 0.375, 0.5694, 0.375, 0.5446, 0.3801, 0.5, 0.4019, 0.5, 0.125, 0.5355, 0.125, 0.5598, 0.125, 0.5, 0.125, 0.5, 0.125, 0.5355, 0.375, 0.5408, 0.375, 0.625, 0.125, 0.625, 0.5784, 0.6036, 0.5784, 0.5214, 0.625, 0.5, 0.625, 0.625, 0.5431, 0.5214, 0.4216, 0.5781, 0.375, 0.5694, 0.5236, 0.5, 0.4216, 0.5781, 0.4216, 0.6036, 0.375, 0.625, 0.375, 0.5694, 0.5784, 0.5214, 0.5431, 0.5214, 0.5236, 0.5, 0.625, 0.5, 0.375, 1.0, 0.5, 1.0, 0.5, 1.0, 0.375, 1.0, 0.75, 1.0, 0.875, 1.0, 0.875, 1.0, 0.75, 1.0, 1.0, 0.5, 1.0, 1.0, 0.875, 1.0, 0.875, 0.5, 0.875, 1.0, 1.0, 1.0, 1.0, 1.0, 0.875, 1.0, 0.375, 1.0, 0.5, 1.0, 0.5, 1.0, 0.375, 1.0, 0.875, 0.5, 0.875, 1.0, 0.75, 1.0, 0.75, 0.5, 0.75, 1.0, 0.875, 1.0, 0.875, 1.0, 0.75, 1.0, 0.0, 1.0, 0.125, 1.0, 0.125, 1.0, 0.0, 1.0, 0.75, 0.5, 0.75, 1.0, 0.625, 1.0, 0.625, 0.5, 0.25, 1.0, 0.375, 1.0, 0.375, 1.0, 0.25, 1.0, 0.5, 1.0, 0.625, 1.0, 0.625, 1.0, 0.5, 1.0, 0.625, 0.5, 0.625, 1.0, 0.5, 1.0, 0.5, 0.5, 0.0, 1.0, 0.125, 1.0, 0.125, 1.0, 0.0, 1.0, 0.125, 1.0, 0.25, 1.0, 0.25, 1.0, 0.125, 1.0, 0.5, 0.5, 0.5, 1.0, 0.375, 1.0, 0.375, 0.5, 0.0, 1.0, 0.125, 1.0, 0.125, 1.0, 0.0, 1.0, 0.625, 1.0, 0.75, 1.0, 0.75, 1.0, 0.625, 1.0, 0.375, 0.5, 0.375, 1.0, 0.25, 1.0, 0.25, 0.5, 0.875, 1.0, 1.0, 1.0, 1.0, 1.0, 0.875, 1.0, 0.625, 1.0, 0.75, 1.0, 0.75, 1.0, 0.625, 1.0, 0.25, 0.5, 0.25, 1.0, 0.125, 1.0, 0.125, 0.5, 0.125, 1.0, 0.25, 1.0, 0.25, 1.0, 0.125, 1.0, 0.25, 1.0, 0.375, 1.0, 0.375, 1.0, 0.25, 1.0, 0.125, 0.5, 0.125, 1.0, 0.0, 1.0, 0.0, 0.5, 0.375, 0.5, 0.25, 0.5, 0.25, 0.5, 0.375, 0.5, 0.5, 1.0, 0.625, 1.0, 0.625, 1.0, 0.5, 1.0, 0.75, 1.0, 0.875, 1.0, 0.875, 1.0, 0.75, 1.0, 0.875, 1.0, 1.0, 1.0, 1.0, 1.0, 0.875, 1.0, 0.625, 1.0, 0.75, 1.0, 0.75, 1.0, 0.625, 1.0, 0.375, 1.0, 0.5, 1.0, 0.5, 1.0, 0.375, 1.0, 0.125, 1.0, 0.25, 1.0, 0.25, 1.0, 0.125, 1.0, 0.75, 1.0, 0.875, 1.0, 0.875, 1.0, 0.75, 1.0, 0.5, 1.0, 0.625, 1.0, 0.625, 1.0, 0.5, 1.0, 0.25, 1.0, 0.375, 1.0, 0.375, 1.0, 0.25, 1.0, 0.125, 1.0, 0.25, 1.0, 0.25, 1.0, 0.125, 1.0, 0.5, 1.0, 0.625, 1.0, 0.625, 1.0, 0.5, 1.0, 0.25, 1.0, 0.375, 1.0, 0.375, 1.0, 0.25, 1.0, 0.0, 1.0, 0.125, 1.0, 0.125, 1.0, 0.0, 1.0, 0.875, 1.0, 1.0, 1.0, 1.0, 1.0, 0.875, 1.0, 0.625, 1.0, 0.75, 1.0, 0.75, 1.0, 0.625, 1.0, 0.375, 1.0, 0.5, 1.0, 0.5, 1.0, 0.375, 1.0, 0.125, 1.0, 0.25, 1.0, 0.25, 1.0, 0.125, 1.0, 0.4197, 0.4197, 0.25, 0.49, 0.08029, 0.4197, 0.01, 0.25, 0.08029, 0.08029, 0.25, 0.01, 0.4197, 0.08029, 0.49, 0.25, 0.75, 1.0, 0.875, 1.0, 0.875, 1.0, 0.75, 1.0, 0.5, 1.0, 0.625, 1.0, 0.625, 1.0, 0.5, 1.0, 0.25, 1.0, 0.375, 1.0, 0.375, 1.0, 0.25, 1.0, 0.0, 1.0, 0.125, 1.0, 0.125, 1.0, 0.0, 1.0, 0.875, 1.0, 1.0, 1.0, 1.0, 1.0, 0.875, 1.0, 0.625, 1.0, 0.75, 1.0, 0.75, 1.0, 0.625, 1.0, 0.375, 1.0, 0.5, 1.0, 0.5, 1.0, 0.375, 1.0, 1.0, 0.5, 0.875, 0.5, 0.875, 0.5, 1.0, 0.5, 0.125, 0.5, 0.0, 0.5, 0.0, 0.5, 0.125, 0.5, 0.75, 0.5, 0.625, 0.5, 0.625, 0.5, 0.75, 0.5, 0.25, 0.5, 0.125, 0.5, 0.125, 0.5, 0.25, 0.5, 0.625, 0.5, 0.5, 0.5, 0.5, 0.5, 0.625, 0.5, 0.5, 0.5, 0.375, 0.5, 0.375, 0.5, 0.5, 0.5, 1.0, 0.5, 0.875, 0.5, 0.875, 0.5, 1.0, 0.5, 0.875, 0.5, 0.75, 0.5, 0.75, 0.5, 0.875, 0.5, 0.875, 0.5, 0.75, 0.5, 0.75, 0.5, 0.875, 0.5, 0.125, 0.5, 0.0, 0.5, 0.0, 0.5, 0.125, 0.5, 0.375, 0.5, 0.25, 0.5, 0.25, 0.5, 0.375, 0.5, 0.625, 0.5, 0.5, 0.5, 0.5, 0.5, 0.625, 0.5, 0.875, 0.5, 0.75, 0.5, 0.75, 0.5, 0.875, 0.5, 0.25, 0.5, 0.125, 0.5, 0.125, 0.5, 0.25, 0.5, 0.5, 0.5, 0.375, 0.5, 0.375, 0.5, 0.5, 0.5, 0.75, 0.5, 0.625, 0.5, 0.625, 0.5, 0.75, 0.5, 0.125, 0.5, 0.0, 0.5, 0.0, 0.5, 0.125, 0.5, 0.25, 0.5, 0.125, 0.5, 0.125, 0.5, 0.25, 0.5, 0.5, 0.5, 0.375, 0.5, 0.375, 0.5, 0.5, 0.5, 0.75, 0.5, 0.625, 0.5, 0.625, 0.5, 0.75, 0.5, 1.0, 0.5, 0.875, 0.5, 0.875, 0.5, 1.0, 0.5, 0.125, 0.5, 0.0, 0.5, 0.0, 0.5, 0.125, 0.5, 0.375, 0.5, 0.25, 0.5, 0.25, 0.5, 0.375, 0.5, 0.625, 0.5, 0.5, 0.5, 0.5, 0.5, 0.625, 0.5, 0.75, 0.5, 0.625, 0.5, 0.625, 0.5, 0.75, 0.5, 0.375, 0.5, 0.25, 0.5, 0.25, 0.5, 0.375, 0.5, 0.625, 0.5, 0.5, 0.5, 0.5, 0.5, 0.625, 0.5, 0.875, 0.5, 0.75, 0.5, 0.75, 0.5, 0.875, 0.5, 0.25, 0.5, 0.125, 0.5, 0.125, 0.5, 0.25, 0.5, 0.5, 0.5, 0.375, 0.5, 0.375, 0.5, 0.5, 0.5, 0.75, 0.5, 0.625, 0.5, 0.625, 0.5, 0.75, 0.5, 1.0, 0.5, 0.875, 0.5, 0.875, 0.5, 1.0, 0.5, 0.25, 0.5, 0.125, 0.5, 0.125, 0.5, 0.25, 0.5, 1.0, 0.5, 0.875, 0.5, 0.875, 0.5, 1.0, 0.5, 0.125, 0.5, 0.0, 0.5, 0.0, 0.5, 0.125, 0.5, 0.375, 0.5, 0.25, 0.5, 0.25, 0.5, 0.375, 0.5, 0.625, 0.5, 0.5, 0.5, 0.5, 0.5, 0.625, 0.5, 0.875, 0.5, 0.75, 0.5, 0.75, 0.5, 0.875, 0.5, 0.25, 0.5, 0.125, 0.5, 0.125, 0.5, 0.25, 0.5, 0.5, 0.5, 0.375, 0.5, 0.375, 0.5, 0.5, 0.5, 0.625, 0.5, 0.5, 0.5, 0.5, 0.5, 0.625, 0.5, 0.5, 0.5, 0.375, 0.5, 0.375, 0.5, 0.5, 0.5, 0.75, 0.5, 0.625, 0.5, 0.625, 0.5, 0.75, 0.5, 1.0, 0.5, 0.875, 0.5, 0.875, 0.5, 1.0, 0.5, 0.125, 0.5, 0.0, 0.5, 0.0, 0.5, 0.125, 0.5, 0.375, 0.5, 0.25, 0.5, 0.25, 0.5, 0.375, 0.5, 0.625, 0.5, 0.5, 0.5, 0.5, 0.5, 0.625, 0.5, 0.875, 0.5, 0.75, 0.5, 0.75, 0.5, 0.875, 0.5, 0.25, 0.5, 0.125, 0.5, 0.125, 0.5, 0.25, 0.5, 0.875, 0.5, 0.75, 0.5, 0.75, 0.5, 0.875, 0.5, 0.25, 0.5, 0.125, 0.5, 0.125, 0.5, 0.25, 0.5, 0.5, 0.5, 0.375, 0.5, 0.375, 0.5, 0.5, 0.5, 0.75, 0.5, 0.625, 0.5, 0.625, 0.5, 0.75, 0.5, 1.0, 0.5, 0.875, 0.5, 0.875, 0.5, 1.0, 0.5, 0.125, 0.5, 0.0, 0.5, 0.0, 0.5, 0.125, 0.5, 0.375, 0.5, 0.25, 0.5, 0.25, 0.5, 0.375, 0.5, 0.375, 0.5, 0.25, 0.5, 0.25, 0.5, 0.375, 0.5, 0.5, 0.5, 0.375, 0.5, 0.375, 0.5, 0.5, 0.5, 0.75, 0.5, 0.625, 0.5, 0.625, 0.5, 0.75, 0.5, 1.0, 0.5, 0.875, 0.5, 0.875, 0.5, 1.0, 0.5, 0.125, 0.5, 0.0, 0.5, 0.0, 0.5, 0.125, 0.5, 0.375, 0.5, 0.25, 0.5, 0.25, 0.5, 0.375, 0.5, 0.625, 0.5, 0.5, 0.5, 0.5, 0.5, 0.625, 0.5, 0.875, 0.5, 0.75, 0.5, 0.75, 0.5, 0.875, 0.5, 0.625, 0.5, 0.5, 0.5, 0.5, 0.5, 0.625, 0.5, 0.625, 0.5, 0.5, 0.5, 0.5, 0.5, 0.625, 0.5, 0.875, 0.5, 0.75, 0.5, 0.75, 0.5, 0.875, 0.5, 0.25, 0.5, 0.125, 0.5, 0.125, 0.5, 0.25, 0.5, 0.5, 0.5, 0.375, 0.5, 0.375, 0.5, 0.5, 0.5, 0.75, 0.5, 0.625, 0.5, 0.625, 0.5, 0.75, 0.5, 1.0, 0.5, 0.875, 0.5, 0.875, 0.5, 1.0, 0.5, 0.125, 0.5, 0.0, 0.5, 0.0, 0.5, 0.125, 0.5, 0.125, 0.5, 0.0, 0.5, 0.0, 0.5, 0.125, 0.5, 0.875, 0.5, 0.75, 0.5, 0.75, 0.5, 0.875, 0.5, 0.25, 0.5, 0.125, 0.5, 0.125, 0.5, 0.25, 0.5, 0.5, 0.5, 0.375, 0.5, 0.375, 0.5, 0.5, 0.5, 0.75, 0.5, 0.625, 0.5, 0.625, 0.5, 0.75, 0.5, 1.0, 0.5, 0.875, 0.5, 0.875, 0.5, 1.0, 0.5, 0.125, 0.5, 0.0, 0.5, 0.0, 0.5, 0.125, 0.5, 0.375, 0.5, 0.25, 0.5, 0.25, 0.5, 0.375, 0.5, 0.5, 0.5, 0.375, 0.5, 0.375, 0.5, 0.5, 0.5, 0.375, 0.5, 0.25, 0.5, 0.25, 0.5, 0.375, 0.5, 0.625, 0.5, 0.5, 0.5, 0.5, 0.5, 0.625, 0.5, 0.875, 0.5, 0.75, 0.5, 0.75, 0.5, 0.875, 0.5, 0.25, 0.5, 0.125, 0.5, 0.125, 0.5, 0.25, 0.5, 0.5, 0.5, 0.375, 0.5, 0.375, 0.5, 0.5, 0.5, 0.75, 0.5, 0.625, 0.5, 0.625, 0.5, 0.75, 0.5, 1.0, 0.5, 0.875, 0.5, 0.875, 0.5, 1.0, 0.5, 0.125, 0.5, 0.0, 0.5, 0.0, 0.5, 0.125, 0.5, 0.75, 0.5, 0.625, 0.5, 0.625, 0.5, 0.75, 0.5, 1.0, 0.5, 0.875, 0.5, 0.875, 0.5, 1.0, 0.5, 0.125, 0.5, 0.0, 0.5, 0.0, 0.5, 0.125, 0.5, 0.375, 0.5, 0.25, 0.5, 0.25, 0.5, 0.375, 0.5, 0.625, 0.5, 0.5, 0.5, 0.5, 0.5, 0.625, 0.5, 0.875, 0.5, 0.75, 0.5, 0.75, 0.5, 0.875, 0.5, 0.25, 0.5, 0.125, 0.5, 0.125, 0.5, 0.25, 0.5, 0.75, 0.5, 0.625, 0.5, 0.625, 0.5, 0.75, 0.5, 0.375, 0.5, 0.25, 0.5, 0.25, 0.5, 0.375, 0.5, 0.625, 0.5, 0.5, 0.5, 0.5, 0.5, 0.625, 0.5, 0.875, 0.5, 0.75, 0.5, 0.75, 0.5, 0.875, 0.5, 0.25, 0.5, 0.125, 0.5, 0.125, 0.5, 0.25, 0.5, 0.5, 0.5, 0.375, 0.5, 0.375, 0.5, 0.5, 0.5, 0.75, 0.5, 0.625, 0.5, 0.625, 0.5, 0.75, 0.5, 1.0, 0.5, 0.875, 0.5, 0.875, 0.5, 1.0, 0.5, 1.0, 0.5, 0.875, 0.5, 0.875, 0.5, 1.0, 0.5, 1.0, 0.5, 0.875, 0.5, 0.875, 0.5, 1.0, 0.5, 0.125, 0.5, 0.0, 0.5, 0.0, 0.5, 0.125, 0.5, 0.375, 0.5, 0.25, 0.5, 0.25, 0.5, 0.375, 0.5, 0.625, 0.5, 0.5, 0.5, 0.5, 0.5, 0.625, 0.5, 0.875, 0.5, 0.75, 0.5, 0.75, 0.5, 0.875, 0.5, 0.25, 0.5, 0.125, 0.5, 0.125, 0.5, 0.25, 0.5, 0.5, 0.5, 0.375, 0.5, 0.375, 0.5, 0.5, 0.5, 0.25, 0.5, 0.125, 0.5, 0.125, 0.5, 0.25, 0.5, 0.125, 0.5, 0.0, 0.5, 0.0, 0.5, 0.125, 0.5, 0.375, 0.5, 0.25, 0.5, 0.25, 0.5, 0.375, 0.5, 0.625, 0.5, 0.5, 0.5, 0.5, 0.5, 0.625, 0.5, 0.875, 0.5, 0.75, 0.5, 0.75, 0.5, 0.875, 0.5, 0.25, 0.5, 0.125, 0.5, 0.125, 0.5, 0.25, 0.5, 0.5, 0.5, 0.375, 0.5, 0.375, 0.5, 0.5, 0.5, 0.75, 0.5, 0.625, 0.5, 0.625, 0.5, 0.75, 0.5, 0.75, 0.49, 0.9197, 0.4197, 0.99, 0.25, 0.9197, 0.08029, 0.75, 0.01, 0.5803, 0.08029, 0.51, 0.25, 0.5803, 0.4197, 0.5, 0.5, 0.375, 0.5, 0.375, 0.5, 0.5, 0.5, 0.75, 0.5, 0.625, 0.5, 0.625, 0.5, 0.75, 0.5, 1.0, 0.5, 0.875, 0.5, 0.875, 0.5, 1.0, 0.5, 0.125, 0.5, 0.0, 0.5, 0.0, 0.5, 0.125, 0.5, 0.375, 0.5, 0.25, 0.5, 0.25, 0.5, 0.375, 0.5, 0.625, 0.5, 0.5, 0.5, 0.5, 0.5, 0.625, 0.5, 0.875, 0.5, 0.75, 0.5, 0.75, 0.5, 0.875, 0.5])
me_cube.materials.append(mat_basematerial)
me_cube.materials.append(mat_window)
me_cube.materials.append(mat_metalbits)
me_cube.materials.append(mat_redhighlight)
me_cube.use_mirror_vertex_groups = False
me_cube.update()
me_cylinder = bpy.data.meshes.new('Cylinder')
me_cylinder.from_pydata([(0.0, 0.2, -0.25), (0.0, 0.1199, 0.07966), (0.1414, 0.1414, -0.25), (0.08476, 0.08476, 0.07966), (0.2, 0.0, -0.25), (0.1199, 0.0, 0.07966), (0.1414, -0.1414, -0.25), (0.08476, -0.08476, 0.07966), (0.0, -0.2, -0.25), (0.0, -0.1199, 0.07966), (-0.1414, -0.1414, -0.25), (-0.08476, -0.08476, 0.07966), (-0.2, 0.0, -0.25), (-0.1199, 0.0, 0.07966), (-0.1414, 0.1414, -0.25), (-0.08476, 0.08476, 0.07966), (0.2636, 0.2636, 0.1854), (0.0, 0.3727, 0.1854), (0.3727, 3.929e-09, 0.1854), (0.2636, -0.2636, 0.1854), (0.0, -0.3727, 0.1854), (-0.2636, -0.2636, 0.1854), (-0.3727, 3.929e-09, 0.1854), (-0.2636, 0.2636, 0.1854), (0.2636, 0.2636, 0.3504), (1.564e-09, 0.3727, 0.3504), (0.3727, 3.929e-09, 0.3504), (0.2636, -0.2636, 0.3504), (1.564e-09, -0.3727, 0.3504), (-0.2636, -0.2636, 0.3504), (-0.3727, 3.929e-09, 0.3504), (-0.2636, 0.2636, 0.3504), (0.07347, 0.07347, 0.4316), (-2.251e-09, 0.1039, 0.4316), (0.1039, 4.136e-09, 0.4316), (0.07347, -0.07347, 0.4316), (-2.251e-09, -0.1039, 0.4316), (-0.07347, -0.07347, 0.4316), (-0.1039, 4.136e-09, 0.4316), (-0.07347, 0.07347, 0.4316)], [], [(0, 1, 3, 2), (2, 3, 5, 4), (4, 5, 7, 6), (6, 7, 9, 8), (8, 9, 11, 10), (10, 11, 13, 12), (11, 9, 20, 21), (12, 13, 15, 14), (14, 15, 1, 0), (0, 2, 4, 6, 8, 10, 12, 14), (18, 16, 24, 26), (1, 15, 23, 17), (3, 1, 17, 16), (7, 5, 18, 19), (13, 11, 21, 22), (9, 7, 19, 20), (15, 13, 22, 23), (5, 3, 16, 18), (25, 31, 39, 33), (23, 22, 30, 31), (21, 20, 28, 29), (19, 18, 26, 27), (16, 17, 25, 24), (17, 23, 31, 25), (22, 21, 29, 30), (20, 19, 27, 28), (32, 33, 39, 38, 37, 36, 35, 34), (30, 29, 37, 38), (28, 27, 35, 36), (26, 24, 32, 34), (31, 30, 38, 39), (29, 28, 36, 37), (27, 26, 34, 35), (24, 25, 33, 32)])
_uv = me_cylinder.uv_layers.new(name='UVMap')
_uv.uv.foreach_set('vector', [1.0, 0.5, 1.0, 1.0, 0.875, 1.0, 0.875, 0.5, 0.875, 0.5, 0.875, 1.0, 0.75, 1.0, 0.75, 0.5, 0.75, 0.5, 0.75, 1.0, 0.625, 1.0, 0.625, 0.5, 0.625, 0.5, 0.625, 1.0, 0.5, 1.0, 0.5, 0.5, 0.5, 0.5, 0.5, 1.0, 0.375, 1.0, 0.375, 0.5, 0.375, 0.5, 0.375, 1.0, 0.25, 1.0, 0.25, 0.5, 0.375, 1.0, 0.5, 1.0, 0.5, 1.0, 0.375, 1.0, 0.25, 0.5, 0.25, 1.0, 0.125, 1.0, 0.125, 0.5, 0.125, 0.5, 0.125, 1.0, 0.0, 1.0, 0.0, 0.5, 0.75, 0.49, 0.9197, 0.4197, 0.99, 0.25, 0.9197, 0.08029, 0.75, 0.01, 0.5803, 0.08029, 0.51, 0.25, 0.5803, 0.4197, 0.75, 1.0, 0.875, 1.0, 0.875, 1.0, 0.75, 1.0, 0.0, 1.0, 0.125, 1.0, 0.125, 1.0, 0.0, 1.0, 0.875, 1.0, 1.0, 1.0, 1.0, 1.0, 0.875, 1.0, 0.625, 1.0, 0.75, 1.0, 0.75, 1.0, 0.625, 1.0, 0.25, 1.0, 0.375, 1.0, 0.375, 1.0, 0.25, 1.0, 0.5, 1.0, 0.625, 1.0, 0.625, 1.0, 0.5, 1.0, 0.125, 1.0, 0.25, 1.0, 0.25, 1.0, 0.125, 1.0, 0.75, 1.0, 0.875, 1.0, 0.875, 1.0, 0.75, 1.0, 0.0, 1.0, 0.125, 1.0, 0.125, 1.0, 0.0, 1.0, 0.125, 1.0, 0.25, 1.0, 0.25, 1.0, 0.125, 1.0, 0.375, 1.0, 0.5, 1.0, 0.5, 1.0, 0.375, 1.0, 0.625, 1.0, 0.75, 1.0, 0.75, 1.0, 0.625, 1.0, 0.875, 1.0, 1.0, 1.0, 1.0, 1.0, 0.875, 1.0, 0.0, 1.0, 0.125, 1.0, 0.125, 1.0, 0.0, 1.0, 0.25, 1.0, 0.375, 1.0, 0.375, 1.0, 0.25, 1.0, 0.5, 1.0, 0.625, 1.0, 0.625, 1.0, 0.5, 1.0, 0.4197, 0.4197, 0.25, 0.49, 0.08029, 0.4197, 0.01, 0.25, 0.08029, 0.08029, 0.25, 0.01, 0.4197, 0.08029, 0.49, 0.25, 0.25, 1.0, 0.375, 1.0, 0.375, 1.0, 0.25, 1.0, 0.5, 1.0, 0.625, 1.0, 0.625, 1.0, 0.5, 1.0, 0.75, 1.0, 0.875, 1.0, 0.875, 1.0, 0.75, 1.0, 0.125, 1.0, 0.25, 1.0, 0.25, 1.0, 0.125, 1.0, 0.375, 1.0, 0.5, 1.0, 0.5, 1.0, 0.375, 1.0, 0.625, 1.0, 0.75, 1.0, 0.75, 1.0, 0.625, 1.0, 0.875, 1.0, 1.0, 1.0, 1.0, 1.0, 0.875, 1.0])
me_cylinder.materials.append(mat_metalbits)
me_cylinder.update()
me_cube_002 = bpy.data.meshes.new('Cube.002')
me_cube_002.from_pydata([(0.2187, -0.1312, -0.05), (0.2187, -0.1312, 0.05), (0.2187, 0.1312, -0.05), (0.2187, 0.1312, 0.05), (0.4771, -0.1316, -0.04964), (0.4771, -0.1316, 0.04964), (0.4771, 0.1303, -0.04964), (0.4771, 0.1303, 0.04964), (0.6558, 0.08054, 0.03069), (0.6558, 0.08054, -0.03069), (0.6558, -0.1137, -0.03069), (0.6558, -0.1137, 0.03069), (0.8253, -0.0008268, 0.0296), (0.8253, -0.0008268, -0.0296), (0.8253, -0.09387, -0.0296), (0.8253, -0.09387, 0.0296), (1.502, -0.0008268, 0.0296), (1.502, -0.0008268, -0.0296), (1.502, -0.09387, -0.0296), (1.502, -0.09387, 0.0296), (1.574, 0.2334, 0.0296), (1.574, 0.2334, -0.0296), (1.574, -0.09387, -0.0296), (1.574, -0.09387, 0.0296), (9.718, 0.1452, 0.0296), (9.718, 0.1452, -0.0296), (9.718, -0.09387, -0.0296), (9.718, -0.09387, 0.0296)], [], [(0, 1, 3, 2), (2, 3, 7, 6), (7, 5, 11, 8), (4, 5, 1, 0), (2, 6, 4, 0), (7, 3, 1, 5), (11, 10, 14, 15), (6, 7, 8, 9), (5, 4, 10, 11), (4, 6, 9, 10), (15, 14, 18, 19), (10, 9, 13, 14), (8, 11, 15, 12), (9, 8, 12, 13), (16, 19, 23, 20), (14, 13, 17, 18), (12, 15, 19, 16), (13, 12, 16, 17), (23, 22, 26, 27), (17, 16, 20, 21), (19, 18, 22, 23), (18, 17, 21, 22), (25, 24, 27, 26), (22, 21, 25, 26), (20, 23, 27, 24), (21, 20, 24, 25)])
me_cube_002.polygons.foreach_set('material_index', [0, 0, 2, 0, 0, 0, 1, 2, 2, 2, 1, 1, 1, 1, 1, 1, 1, 1, 1, 1, 1, 1, 1, 1, 1, 1])
_uv = me_cube_002.uv_layers.new(name='UVMap')
_uv.uv.foreach_set('vector', [0.375, 0.0, 0.625, 0.0, 0.625, 0.25, 0.375, 0.25, 0.375, 0.25, 0.625, 0.25, 0.625, 0.5, 0.375, 0.5, 0.625, 0.5, 0.625, 0.75, 0.625, 0.75, 0.625, 0.5, 0.375, 0.75, 0.625, 0.75, 0.625, 1.0, 0.375, 1.0, 0.125, 0.5, 0.375, 0.5, 0.375, 0.75, 0.125, 0.75, 0.625, 0.5, 0.875, 0.5, 0.875, 0.75, 0.625, 0.75, 0.625, 0.75, 0.375, 0.75, 0.375, 0.75, 0.625, 0.75, 0.375, 0.5, 0.625, 0.5, 0.625, 0.5, 0.375, 0.5, 0.625, 0.75, 0.375, 0.75, 0.375, 0.75, 0.625, 0.75, 0.375, 0.75, 0.375, 0.5, 0.375, 0.5, 0.375, 0.75, 0.625, 0.75, 0.375, 0.75, 0.375, 0.75, 0.625, 0.75, 0.375, 0.75, 0.375, 0.5, 0.375, 0.5, 0.375, 0.75, 0.625, 0.5, 0.625, 0.75, 0.625, 0.75, 0.625, 0.5, 0.375, 0.5, 0.625, 0.5, 0.625, 0.5, 0.375, 0.5, 0.625, 0.5, 0.625, 0.75, 0.625, 0.75, 0.625, 0.5, 0.375, 0.75, 0.375, 0.5, 0.375, 0.5, 0.375, 0.75, 0.625, 0.5, 0.625, 0.75, 0.625, 0.75, 0.625, 0.5, 0.375, 0.5, 0.625, 0.5, 0.625, 0.5, 0.375, 0.5, 0.625, 0.75, 0.375, 0.75, 0.375, 0.75, 0.625, 0.75, 0.375, 0.5, 0.625, 0.5, 0.625, 0.5, 0.375, 0.5, 0.625, 0.75, 0.375, 0.75, 0.375, 0.75, 0.625, 0.75, 0.375, 0.75, 0.375, 0.5, 0.375, 0.5, 0.375, 0.75, 0.375, 0.5, 0.625, 0.5, 0.625, 0.75, 0.375, 0.75, 0.375, 0.75, 0.375, 0.5, 0.375, 0.5, 0.375, 0.75, 0.625, 0.5, 0.625, 0.75, 0.625, 0.75, 0.625, 0.5, 0.375, 0.5, 0.625, 0.5, 0.625, 0.5, 0.375, 0.5])
me_cube_002.materials.append(mat_basematerial)
me_cube_002.materials.append(mat_metalbits)
me_cube_002.materials.append(mat_redhighlight)
me_cube_002.update()
me_cube_003 = bpy.data.meshes.new('Cube.003')
me_cube_003.from_pydata([(-0.5275, 0.882, -0.07952), (-0.5275, 0.882, 0.07952), (0.5522, 0.6862, -0.09787), (0.5522, 0.6862, 0.09787), (-0.3279, 1.908, 0.005969), (-0.3279, 1.908, -0.2731), (-1.071, 2.213, -0.4918), (0.9207, 2.244, -0.4918), (-1.071, 2.148, -0.6492), (0.9207, 2.17, -0.6709), (-1.071, 1.991, -0.7143), (0.9207, 1.991, -0.7452), (-1.071, 1.834, -0.6492), (0.9207, 1.812, -0.6709), (-1.071, 1.768, -0.4918), (0.9207, 1.738, -0.4918), (-1.071, 1.834, -0.3344), (0.9207, 1.812, -0.3126), (-1.071, 1.991, -0.2692), (0.9207, 1.991, -0.2384), (-1.071, 2.148, -0.3344), (0.9207, 2.17, -0.3126), (-0.3279, 2.079, -0.2731), (-0.3279, 2.079, 0.005969), (0.2206, 1.908, -0.2731), (0.2206, 1.908, 0.005969), (0.2206, 2.079, -0.2731), (0.2206, 2.079, 0.005969), (-1.028, 2.281, -0.4918), (-1.028, 2.196, -0.6968), (-1.028, 1.991, -0.7817), (-1.028, 1.786, -0.6968), (-1.028, 1.701, -0.4918), (-1.028, 1.786, -0.2868), (-1.028, 1.991, -0.2019), (-1.028, 2.196, -0.2868), (0.9207, 2.196, -0.6968), (0.9207, 2.281, -0.4918), (0.9207, 1.991, -0.7817), (0.9207, 1.786, -0.6968), (0.9207, 1.701, -0.4918), (0.9207, 1.786, -0.2868), (0.9207, 1.991, -0.2019), (0.9207, 2.196, -0.2868), (0.6042, 2.17, -0.6709), (0.6042, 2.244, -0.4918), (0.6042, 1.991, -0.7452), (0.6042, 1.812, -0.6709), (0.6042, 1.738, -0.4918), (0.6042, 1.812, -0.3126), (0.6042, 1.991, -0.2384), (0.6042, 2.17, -0.3126), (-0.1038, 2.775, -0.08905), (0.3373, 2.386, -0.09787), (0.3373, 2.386, 0.09787), (-0.1038, 2.775, 0.08905), (-0.5275, 2.706, -0.07952), (-0.4579, 2.775, -0.08109), (-0.4579, 2.775, 0.08109), (-0.5275, 2.706, 0.07952)], [], [(57, 58, 55, 52), (53, 54, 3, 2), (2, 3, 1, 0), (54, 55, 58, 59, 1, 3), (28, 37, 36, 29), (27, 23, 4, 25), (29, 36, 38, 30), (22, 26, 24, 5), (30, 38, 39, 31), (24, 25, 4, 5), (31, 39, 40, 32), (26, 27, 25, 24), (32, 40, 41, 33), (22, 23, 27, 26), (33, 41, 42, 34), (13, 11, 46, 47), (5, 4, 23, 22), (34, 42, 43, 35), (35, 43, 37, 28), (6, 8, 10, 12, 14, 16, 18, 20), (8, 6, 28, 29), (10, 8, 29, 30), (12, 10, 30, 31), (14, 12, 31, 32), (16, 14, 32, 33), (18, 16, 33, 34), (20, 18, 34, 35), (6, 20, 35, 28), (7, 9, 36, 37), (9, 11, 38, 36), (11, 13, 39, 38), (13, 15, 40, 39), (15, 17, 41, 40), (17, 19, 42, 41), (19, 21, 43, 42), (21, 7, 37, 43), (44, 45, 51, 50, 49, 48, 47, 46), (9, 7, 45, 44), (7, 21, 51, 45), (19, 17, 49, 50), (15, 13, 47, 48), (11, 9, 44, 46), (21, 19, 50, 51), (17, 15, 48, 49), (54, 53, 52, 55), (0, 1, 59, 56), (58, 57, 56, 59), (56, 57, 52, 53, 2, 0)])
me_cube_003.polygons.foreach_set('material_index', [0, 0, 0, 0, 2, 0, 2, 0, 2, 0, 2, 0, 2, 0, 2, 1, 0, 2, 2, 2, 2, 2, 2, 2, 2, 2, 2, 2, 2, 2, 2, 2, 2, 2, 2, 2, 1, 1, 1, 1, 1, 1, 1, 1, 0, 0, 0, 0])
_uv = me_cube_003.uv_layers.new(name='UVMap')
_uv.uv.foreach_set('vector', [0.375, 0.2713, 0.625, 0.2713, 0.625, 0.3799, 0.375, 0.3799, 0.375, 0.5466, 0.625, 0.5466, 0.625, 0.75, 0.375, 0.75, 0.375, 0.75, 0.625, 0.75, 0.625, 1.0, 0.375, 1.0, 0.625, 0.5466, 0.7451, 0.5, 0.8537, 0.5, 0.875, 0.5092, 0.875, 0.75, 0.625, 0.75, 1.0, 0.5, 1.0, 1.0, 0.875, 1.0, 0.875, 0.5, 0.375, 0.0, 0.625, 0.0, 0.625, 0.25, 0.375, 0.25, 0.875, 0.5, 0.875, 1.0, 0.75, 1.0, 0.75, 0.5, 0.375, 0.25, 0.625, 0.25, 0.625, 0.5, 0.375, 0.5, 0.75, 0.5, 0.75, 1.0, 0.625, 1.0, 0.625, 0.5, 0.375, 0.5, 0.625, 0.5, 0.625, 0.75, 0.375, 0.75, 0.625, 0.5, 0.625, 1.0, 0.5, 1.0, 0.5, 0.5, 0.375, 0.75, 0.625, 0.75, 0.625, 1.0, 0.375, 1.0, 0.5, 0.5, 0.5, 1.0, 0.375, 1.0, 0.375, 0.5, 0.125, 0.5, 0.375, 0.5, 0.375, 0.75, 0.125, 0.75, 0.375, 0.5, 0.375, 1.0, 0.25, 1.0, 0.25, 0.5, 0.3983, 0.1017, 0.4598, 0.25, 0.4598, 0.25, 0.3983, 0.1017, 0.625, 0.5, 0.875, 0.5, 0.875, 0.75, 0.625, 0.75, 0.25, 0.5, 0.25, 1.0, 0.125, 1.0, 0.125, 0.5, 0.125, 0.5, 0.125, 1.0, 0.0, 1.0, 0.0, 0.5, 0.75, 0.4342, 0.8803, 0.3803, 0.9342, 0.25, 0.8803, 0.1197, 0.75, 0.06576, 0.6197, 0.1197, 0.5658, 0.25, 0.6197, 0.3803, 0.8803, 0.3803, 0.75, 0.4342, 0.75, 0.49, 0.9197, 0.4197, 0.9342, 0.25, 0.8803, 0.3803, 0.9197, 0.4197, 0.99, 0.25, 0.8803, 0.1197, 0.9342, 0.25, 0.99, 0.25, 0.9197, 0.08029, 0.75, 0.06576, 0.8803, 0.1197, 0.9197, 0.08029, 0.75, 0.01, 0.6197, 0.1197, 0.75, 0.06576, 0.75, 0.01, 0.5803, 0.08029, 0.5658, 0.25, 0.6197, 0.1197, 0.5803, 0.08029, 0.51, 0.25, 0.6197, 0.3803, 0.5658, 0.25, 0.51, 0.25, 0.5803, 0.4197, 0.75, 0.4342, 0.6197, 0.3803, 0.5803, 0.4197, 0.75, 0.49, 0.25, 0.4598, 0.3983, 0.3983, 0.4197, 0.4197, 0.25, 0.49, 0.3983, 0.3983, 0.4598, 0.25, 0.49, 0.25, 0.4197, 0.4197, 0.4598, 0.25, 0.3983, 0.1017, 0.4197, 0.08029, 0.49, 0.25, 0.3983, 0.1017, 0.25, 0.04024, 0.25, 0.01, 0.4197, 0.08029, 0.25, 0.04024, 0.1017, 0.1017, 0.08029, 0.08029, 0.25, 0.01, 0.1017, 0.1017, 0.04024, 0.25, 0.01, 0.25, 0.08029, 0.08029, 0.04024, 0.25, 0.1017, 0.3983, 0.08029, 0.4197, 0.01, 0.25, 0.1017, 0.3983, 0.25, 0.4598, 0.25, 0.49, 0.08029, 0.4197, 0.3983, 0.3983, 0.25, 0.4598, 0.1017, 0.3983, 0.04024, 0.25, 0.1017, 0.1017, 0.25, 0.04024, 0.3983, 0.1017, 0.4598, 0.25, 0.3983, 0.3983, 0.25, 0.4598, 0.25, 0.4598, 0.3983, 0.3983, 0.25, 0.4598, 0.1017, 0.3983, 0.1017, 0.3983, 0.25, 0.4598, 0.04024, 0.25, 0.1017, 0.1017, 0.1017, 0.1017, 0.04024, 0.25, 0.25, 0.04024, 0.3983, 0.1017, 0.3983, 0.1017, 0.25, 0.04024, 0.4598, 0.25, 0.3983, 0.3983, 0.3983, 0.3983, 0.4598, 0.25, 0.1017, 0.3983, 0.04024, 0.25, 0.04024, 0.25, 0.1017, 0.3983, 0.1017, 0.1017, 0.25, 0.04024, 0.25, 0.04024, 0.1017, 0.1017, 0.625, 0.5466, 0.375, 0.5466, 0.375, 0.3799, 0.625, 0.3799, 0.375, 0.0, 0.625, 0.0, 0.625, 0.2408, 0.375, 0.2408, 0.625, 0.2713, 0.375, 0.2713, 0.375, 0.2408, 0.625, 0.2408, 0.125, 0.5092, 0.1463, 0.5, 0.2549, 0.5, 0.375, 0.5466, 0.375, 0.75, 0.125, 0.75])
me_cube_003.materials.append(mat_basematerial)
me_cube_003.materials.append(mat_redhighlight)
me_cube_003.materials.append(mat_metalbits)
me_cube_003.update()
me_cylinder_002 = bpy.data.meshes.new('Cylinder.002')
me_cylinder_002.from_pydata([(0.0, 0.1, -0.08176), (0.0, 0.1, 0.01824), (0.07071, 0.07071, -0.08176), (0.07071, 0.07071, 0.01824), (0.1, -1.388e-09, -0.08176), (0.1, -1.388e-09, 0.01824), (0.07071, -0.07071, -0.08176), (0.07071, -0.07071, 0.01824), (0.0, -0.1, -0.08176), (0.0, -0.1, 0.01824), (-0.07071, -0.07071, -0.08176), (-0.07071, -0.07071, 0.01824), (-0.1, -1.388e-09, -0.08176), (-0.1, -1.388e-09, 0.01824), (-0.07071, 0.07071, -0.08176), (-0.07071, 0.07071, 0.01824), (0.0, 0.2071, -0.1322), (0.1464, 0.1464, -0.1322), (0.2071, -2.875e-09, -0.1322), (0.1464, -0.1464, -0.1322), (0.0, -0.2071, -0.1322), (-0.1464, -0.1464, -0.1322), (-0.2071, -2.875e-09, -0.1322), (-0.1464, 0.1464, -0.1322), (0.0, 0.2071, -0.2483), (0.1464, 0.1464, -0.2483), (0.2071, -2.875e-09, -0.2483), (0.1464, -0.1464, -0.2483), (0.0, -0.2071, -0.2483), (-0.1464, -0.1464, -0.2483), (-0.2071, -2.875e-09, -0.2483), (-0.1464, 0.1464, -0.2483), (1.369e-09, 0.05484, -0.2831), (0.03878, 0.03878, -0.2831), (0.05484, 6.082e-10, -0.2831), (0.03878, -0.03878, -0.2831), (1.369e-09, -0.05484, -0.2831), (-0.03878, -0.03878, -0.2831), (-0.05484, 6.082e-10, -0.2831), (-0.03878, 0.03878, -0.2831)], [], [(0, 1, 3, 2), (2, 3, 5, 4), (4, 5, 7, 6), (6, 7, 9, 8), (8, 9, 11, 10), (10, 11, 13, 12), (3, 1, 15, 13, 11, 9, 7, 5), (12, 13, 15, 14), (14, 15, 1, 0), (4, 6, 19, 18), (23, 16, 24, 31), (10, 12, 22, 21), (6, 8, 20, 19), (12, 14, 23, 22), (2, 4, 18, 17), (8, 10, 21, 20), (14, 0, 16, 23), (0, 2, 17, 16), (26, 27, 35, 34), (21, 22, 30, 29), (19, 20, 28, 27), (17, 18, 26, 25), (22, 23, 31, 30), (20, 21, 29, 28), (18, 19, 27, 26), (16, 17, 25, 24), (32, 33, 34, 35, 36, 37, 38, 39), (24, 25, 33, 32), (31, 24, 32, 39), (29, 30, 38, 37), (27, 28, 36, 35), (25, 26, 34, 33), (30, 31, 39, 38), (28, 29, 37, 36)])
me_cylinder_002.polygons.foreach_set('material_index', [0, 0, 0, 0, 0, 0, 0, 0, 0, 0, 0, 0, 0, 0, 0, 0, 0, 0, 0, 0, 0, 0, 0, 0, 0, 0, 1, 0, 0, 0, 0, 0, 0, 0])
_uv = me_cylinder_002.uv_layers.new(name='UVMap')
_uv.uv.foreach_set('vector', [1.0, 0.5, 1.0, 1.0, 0.875, 1.0, 0.875, 0.5, 0.875, 0.5, 0.875, 1.0, 0.75, 1.0, 0.75, 0.5, 0.75, 0.5, 0.75, 1.0, 0.625, 1.0, 0.625, 0.5, 0.625, 0.5, 0.625, 1.0, 0.5, 1.0, 0.5, 0.5, 0.5, 0.5, 0.5, 1.0, 0.375, 1.0, 0.375, 0.5, 0.375, 0.5, 0.375, 1.0, 0.25, 1.0, 0.25, 0.5, 0.4197, 0.4197, 0.25, 0.49, 0.08029, 0.4197, 0.01, 0.25, 0.08029, 0.08029, 0.25, 0.01, 0.4197, 0.08029, 0.49, 0.25, 0.25, 0.5, 0.25, 1.0, 0.125, 1.0, 0.125, 0.5, 0.125, 0.5, 0.125, 1.0, 0.0, 1.0, 0.0, 0.5, 0.75, 0.5, 0.625, 0.5, 0.625, 0.5, 0.75, 0.5, 0.125, 0.5, 0.0, 0.5, 0.0, 0.5, 0.125, 0.5, 0.375, 0.5, 0.25, 0.5, 0.25, 0.5, 0.375, 0.5, 0.625, 0.5, 0.5, 0.5, 0.5, 0.5, 0.625, 0.5, 0.25, 0.5, 0.125, 0.5, 0.125, 0.5, 0.25, 0.5, 0.875, 0.5, 0.75, 0.5, 0.75, 0.5, 0.875, 0.5, 0.5, 0.5, 0.375, 0.5, 0.375, 0.5, 0.5, 0.5, 0.125, 0.5, 0.0, 0.5, 0.0, 0.5, 0.125, 0.5, 1.0, 0.5, 0.875, 0.5, 0.875, 0.5, 1.0, 0.5, 0.75, 0.5, 0.625, 0.5, 0.625, 0.5, 0.75, 0.5, 0.375, 0.5, 0.25, 0.5, 0.25, 0.5, 0.375, 0.5, 0.625, 0.5, 0.5, 0.5, 0.5, 0.5, 0.625, 0.5, 0.875, 0.5, 0.75, 0.5, 0.75, 0.5, 0.875, 0.5, 0.25, 0.5, 0.125, 0.5, 0.125, 0.5, 0.25, 0.5, 0.5, 0.5, 0.375, 0.5, 0.375, 0.5, 0.5, 0.5, 0.75, 0.5, 0.625, 0.5, 0.625, 0.5, 0.75, 0.5, 1.0, 0.5, 0.875, 0.5, 0.875, 0.5, 1.0, 0.5, 0.75, 0.49, 0.9197, 0.4197, 0.99, 0.25, 0.9197, 0.08029, 0.75, 0.01, 0.5803, 0.08029, 0.51, 0.25, 0.5803, 0.4197, 1.0, 0.5, 0.875, 0.5, 0.875, 0.5, 1.0, 0.5, 0.125, 0.5, 0.0, 0.5, 0.0, 0.5, 0.125, 0.5, 0.375, 0.5, 0.25, 0.5, 0.25, 0.5, 0.375, 0.5, 0.625, 0.5, 0.5, 0.5, 0.5, 0.5, 0.625, 0.5, 0.875, 0.5, 0.75, 0.5, 0.75, 0.5, 0.875, 0.5, 0.25, 0.5, 0.125, 0.5, 0.125, 0.5, 0.25, 0.5, 0.5, 0.5, 0.375, 0.5, 0.375, 0.5, 0.5, 0.5])
me_cylinder_002.materials.append(mat_metalbits)
me_cylinder_002.materials.append(mat_basematerial)
me_cylinder_002.update()
me_cube_004 = bpy.data.meshes.new('Cube.004')
me_cube_004.from_pydata([(-0.05, -0.05, 0.1116), (-0.06391, -0.06391, 0.2227), (-0.05, 0.05, 0.1116), (-0.06391, 0.06391, 0.2227), (0.05, -0.05, 0.1116), (0.06391, -0.06391, 0.2227), (0.05, 0.05, 0.1116), (0.06391, 0.06391, 0.2227), (-0.03682, -0.01808, 0.2882), (-0.03682, 0.01808, 0.2882), (-0.009397, 0.01808, 0.2882), (-0.009397, -0.01808, 0.2882), (-0.04295, -0.02421, 0.2882), (-0.04295, 0.02421, 0.2882), (0.04295, 0.02421, 0.2882), (0.04295, -0.02421, 0.2882), (-0.03682, -0.01808, 0.347), (-0.03682, 0.01808, 0.347), (-0.009397, 0.01808, 0.347), (-0.009397, -0.01808, 0.347), (-0.03682, -0.01808, 0.3706), (-0.03682, 0.01808, 0.3706), (0.09825, 0.01808, 0.3706), (0.09825, -0.01808, 0.3706), (-0.03682, -0.01808, 0.9956), (-0.03682, 0.01808, 0.9956), (0.09825, 0.01808, 0.9956), (0.09825, -0.01808, 0.9956)], [], [(0, 1, 3, 2), (2, 3, 7, 6), (6, 7, 5, 4), (4, 5, 1, 0), (2, 6, 4, 0), (1, 5, 15, 12), (8, 11, 19, 16), (7, 3, 13, 14), (5, 7, 14, 15), (3, 1, 12, 13), (8, 9, 13, 12), (9, 10, 14, 13), (10, 11, 15, 14), (11, 8, 12, 15), (18, 17, 21, 22), (10, 9, 17, 18), (11, 10, 18, 19), (9, 8, 16, 17), (23, 22, 26, 27), (19, 18, 22, 23), (17, 16, 20, 21), (16, 19, 23, 20), (26, 25, 24, 27), (21, 20, 24, 25), (20, 23, 27, 24), (22, 21, 25, 26)])
me_cube_004.polygons.foreach_set('material_index', [0, 0, 0, 0, 0, 1, 1, 1, 1, 1, 2, 2, 2, 2, 1, 1, 1, 1, 1, 1, 1, 1, 1, 1, 1, 1])
_uv = me_cube_004.uv_layers.new(name='UVMap')
_uv.uv.foreach_set('vector', [0.375, 0.0, 0.625, 0.0, 0.625, 0.25, 0.375, 0.25, 0.375, 0.25, 0.625, 0.25, 0.625, 0.5, 0.375, 0.5, 0.375, 0.5, 0.625, 0.5, 0.625, 0.75, 0.375, 0.75, 0.375, 0.75, 0.625, 0.75, 0.625, 1.0, 0.375, 1.0, 0.125, 0.5, 0.375, 0.5, 0.375, 0.75, 0.125, 0.75, 0.625, 1.0, 0.625, 0.75, 0.625, 0.75, 0.625, 1.0, 0.8572, 0.7183, 0.6428, 0.7183, 0.6428, 0.7183, 0.8572, 0.7183, 0.625, 0.5, 0.625, 0.25, 0.625, 0.25, 0.625, 0.5, 0.625, 0.75, 0.625, 0.5, 0.625, 0.5, 0.625, 0.75, 0.625, 0.25, 0.625, 0.0, 0.625, 0.0, 0.625, 0.25, 0.8572, 0.7183, 0.8572, 0.5317, 0.875, 0.5, 0.875, 0.75, 0.8572, 0.5317, 0.6428, 0.5317, 0.625, 0.5, 0.875, 0.5, 0.6428, 0.5317, 0.6428, 0.7183, 0.625, 0.75, 0.625, 0.5, 0.6428, 0.7183, 0.8572, 0.7183, 0.875, 0.75, 0.625, 0.75, 0.6428, 0.5317, 0.8572, 0.5317, 0.8572, 0.5317, 0.6428, 0.5317, 0.6428, 0.5317, 0.8572, 0.5317, 0.8572, 0.5317, 0.6428, 0.5317, 0.6428, 0.7183, 0.6428, 0.5317, 0.6428, 0.5317, 0.6428, 0.7183, 0.8572, 0.5317, 0.8572, 0.7183, 0.8572, 0.7183, 0.8572, 0.5317, 0.6428, 0.7183, 0.6428, 0.5317, 0.6428, 0.5317, 0.6428, 0.7183, 0.6428, 0.7183, 0.6428, 0.5317, 0.6428, 0.5317, 0.6428, 0.7183, 0.8572, 0.5317, 0.8572, 0.7183, 0.8572, 0.7183, 0.8572, 0.5317, 0.8572, 0.7183, 0.6428, 0.7183, 0.6428, 0.7183, 0.8572, 0.7183, 0.6428, 0.5317, 0.8572, 0.5317, 0.8572, 0.7183, 0.6428, 0.7183, 0.8572, 0.5317, 0.8572, 0.7183, 0.8572, 0.7183, 0.8572, 0.5317, 0.8572, 0.7183, 0.6428, 0.7183, 0.6428, 0.7183, 0.8572, 0.7183, 0.6428, 0.5317, 0.8572, 0.5317, 0.8572, 0.5317, 0.6428, 0.5317])
me_cube_004.materials.append(mat_basematerial)
me_cube_004.materials.append(mat_metalbits)
me_cube_004.materials.append(mat_redhighlight)
me_cube_004.update()

# ---- objects
ob_body = bpy.data.objects.new('Body', me_cube)
ob_light = bpy.data.objects.new('Light', light_light)
ob_camera = bpy.data.objects.new('Camera', cam_camera)
ob_rotorholder = bpy.data.objects.new('RotorHolder', me_cylinder)
ob_rotorcenter = bpy.data.objects.new('RotorCenter', None)
ob_blades = bpy.data.objects.new('Blades', me_cube_002)
ob_cube = bpy.data.objects.new('Cube', me_cube_003)
ob_tailrotorholder = bpy.data.objects.new('tailRotorHolder', me_cylinder_002)
ob_tailrotorcenter = bpy.data.objects.new('TailRotorCenter', None)
ob_tailrotorblades = bpy.data.objects.new('TailRotorBlades', me_cube_004)

# ---- transforms, parenting, visibility, modifiers, constraints
ob_body.location = (0.0, 0.0, 0.0)
ob_body.lock_rotations_4d = False
ob_body.empty_display_type = 'ARROWS'
ob_body.lineart.crease_threshold = 0.0
_m = ob_body.modifiers.new('Mirror', 'MIRROR')
_m.use_axis = (False, True, False)
_m.use_clip = True
_m.merge_threshold = 0.01
ob_light.location = (4.076, 1.005, 5.904)
ob_light.rotation_euler = (0.6503, 0.05522, 1.866)
ob_light.lock_rotations_4d = False
ob_light.empty_display_type = 'ARROWS'
ob_light.color = (0.0, 0.0, 0.0, 0.0)
ob_light.lineart.crease_threshold = 0.0
ob_camera.location = (7.359, -6.926, 4.958)
ob_camera.rotation_euler = (1.109, 0.0, 0.8149)
ob_camera.lock_rotations_4d = False
ob_camera.empty_display_type = 'ARROWS'
ob_camera.color = (0.0, 0.0, 0.0, 0.0)
ob_camera.display_type = 'WIRE'
ob_camera.lineart.crease_threshold = 0.0
ob_rotorholder.location = (-0.08218, 0.0, 1.091)
ob_rotorcenter.parent = ob_rotorholder
ob_rotorcenter.matrix_parent_inverse = Matrix(((1.0, -0.0, 0.0, 0.08218), (-0.0, 1.0, -0.0, 0.0), (0.0, 0.0, 1.0, -1.091), (-0.0, 0.0, -0.0, 1.0)))
ob_rotorcenter.location = (-0.08218, 1.863e-09, 1.359)
ob_rotorcenter.rotation_euler = (0.0, 0.0, 1.257)
ob_blades.parent = ob_rotorcenter
ob_blades.matrix_parent_inverse = Matrix(((0.309, 0.9511, 0.0, 0.0254), (-0.9511, 0.309, -0.0, -0.07816), (0.0, 0.0, 1.0, -1.359), (-0.0, 0.0, -0.0, 1.0)))
ob_blades.location = (-0.08218, 1.863e-09, 1.359)
_m = ob_blades.modifiers.new('Array', 'ARRAY')
_m.count = 5
_m.use_relative_offset = False
_m.use_object_offset = True
_m.offset_object = ob_rotorcenter
ob_cube.location = (-0.08218, 1.863e-09, -0.9362)
_m = ob_cube.modifiers.new('Mirror', 'MIRROR')
_m.use_axis = (False, True, False)
ob_tailrotorholder.location = (-11.03, 0.09041, 0.5078)
ob_tailrotorholder.rotation_euler = (1.571, 0.0, 0.0)
ob_tailrotorcenter.parent = ob_tailrotorholder
ob_tailrotorcenter.matrix_parent_inverse = Matrix(((1.0, 0.0, -0.0, 10.91), (0.0, -4.371e-08, 1.0, -0.2104), (0.0, -1.0, -4.371e-08, 0.09041), (-0.0, 0.0, -0.0, 1.0)))
ob_tailrotorcenter.location = (-10.91, 0.2807, 0.2104)
ob_tailrotorcenter.rotation_euler = (0.0, 0.7854, 0.0)
ob_tailrotorblades.parent = ob_tailrotorholder
ob_tailrotorblades.matrix_parent_inverse = Matrix(((1.0, 0.0, -0.0, 10.91), (0.0, -4.371e-08, 1.0, -0.2104), (0.0, -1.0, -4.371e-08, 0.09041), (-0.0, 0.0, -0.0, 1.0)))
ob_tailrotorblades.location = (-10.91, 0.2807, 0.2104)
_m = ob_tailrotorblades.modifiers.new('Array', 'ARRAY')
_m.count = 8
_m.use_relative_offset = False
_m.use_object_offset = True
_m.offset_object = ob_tailrotorcenter

# ---- collection membership
col_collection.objects.link(ob_body)
col_collection.objects.link(ob_light)
col_collection.objects.link(ob_camera)
col_collection.objects.link(ob_rotorholder)
col_collection.objects.link(ob_rotorcenter)
col_collection.objects.link(ob_blades)
col_collection.objects.link(ob_cube)
col_collection.objects.link(ob_tailrotorholder)
col_collection.objects.link(ob_tailrotorcenter)
col_collection.objects.link(ob_tailrotorblades)

# ---- scene / render settings (as saved in the file)
scene.camera = ob_camera
scene.frame_start = 1; scene.frame_end = 10; scene.frame_set(0)
scene.render.engine = 'BLENDER_EEVEE_NEXT'
bpy.context.view_layer.update()
